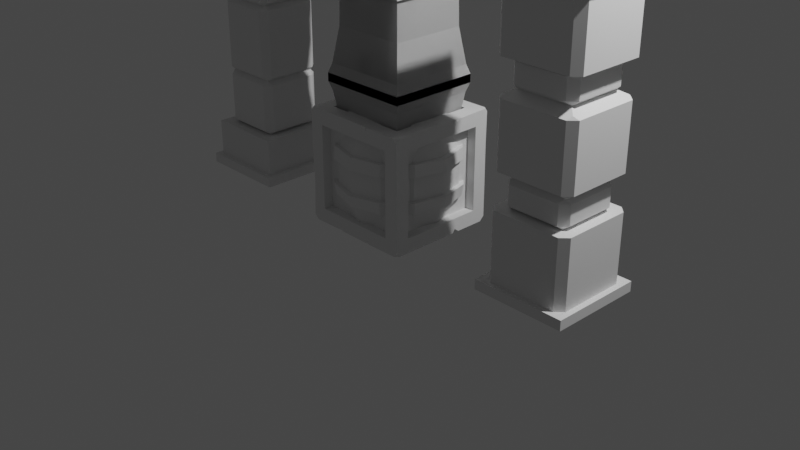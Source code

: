 # Source: modular-dungeon.blend  (saved by Blender 3.3.6; exported with 4.5.12 LTS)
import bpy
from mathutils import Matrix  # noqa: F401  (used for matrix-valued properties, if any)

bpy.ops.wm.read_factory_settings(use_empty=True)
scene = bpy.context.scene
scene.name = 'Scene'

# ---- collections
col_collection = bpy.data.collections.new('Collection'); scene.collection.children.link(col_collection)

# ---- world
world_world = bpy.data.worlds.new('World'); scene.world = world_world
world_world.use_nodes = True; world_world.node_tree.nodes.clear()
_N = world_world.node_tree.nodes; _L = world_world.node_tree.links
n0 = _N.new('ShaderNodeOutputWorld'); n0.name = 'World Output'; n0.location = (300, 300)
n1 = _N.new('ShaderNodeBackground'); n1.name = 'Background'; n1.location = (10, 300)
n1.inputs[0].default_value = (0.05088, 0.05088, 0.05088, 1.0)
_L.new(n1.outputs[0], n0.inputs[0])
n0.is_active_output = True
world_world.color = (0.05088, 0.05088, 0.05088)
world_world.use_sun_shadow = False
world_world.sun_shadow_jitter_overblur = 0.0

# ---- cameras
cam_camera = bpy.data.cameras.new('Camera')
cam_camera.clip_end = 100.0
cam_camera.ortho_scale = 7.314

# ---- lights
light_light = bpy.data.lights.new('Light', 'POINT')
light_light.transmission_factor = 0.0
light_light.energy = 1000.0
light_light.shadow_soft_size = 0.1
light_light.shadow_maximum_resolution = 0.006
light_light.use_absolute_resolution = True

# ---- meshes
me_cylinder = bpy.data.meshes.new('Cylinder')
me_cylinder.from_pydata([(-0.001503, 0.5008, 0.6), (0.2485, 0.4338, -0.6), (0.4315, 0.2508, -0.6), (0.4985, 0.0008309, -0.6), (0.4985, 0.0008309, 0.6), (0.4315, -0.2492, -0.6), (0.2453, -0.4376, -0.5941), (-0.001503, -0.4992, -0.6), (-0.001503, -0.4992, 0.6), (-0.2511, -0.4299, 0.6045), (-0.4345, -0.2492, 0.6), (-0.5044, 0.001542, -0.5937), (-0.4345, 0.2508, -0.6), (-0.4345, 0.2508, 0.6), (-0.001503, -0.5909, 0.2586), (-0.2973, -0.5116, -0.2586), (-0.5139, 0.2967, 0.2586), (-0.3058, 0.528, -0.1299), (-0.5139, 0.2967, -0.2586), (-0.001503, 0.6095, -0.1299), (0.3028, 0.528, -0.1299), (0.6072, 0.0008309, -0.1299), (0.5109, -0.295, -0.2586), (0.5256, -0.3035, -0.1299), (0.2943, -0.5116, 0.2586), (-0.3058, -0.5263, 0.1299), (-0.2973, -0.5116, 0.2586), (-0.5286, -0.3035, -0.1299), (-0.5932, 0.0008309, -0.2586), (0.3028, -0.5263, -0.1299), (0.3028, -0.5263, 0.1299), (0.6072, 0.0008309, 0.1299), (0.5902, 0.0008309, 0.2586), (0.5109, 0.2967, 0.2586), (0.5256, 0.3052, 0.1299), (0.5256, -0.3035, 0.1299), (0.5902, 0.0008309, -0.2586), (0.2943, -0.5116, -0.2586), (-0.001503, -0.6079, 0.1299), (-0.5139, -0.295, 0.2586), (-0.6102, 0.0008309, 0.1299), (-0.5286, -0.3035, 0.1299), (-0.5286, 0.3052, -0.1299), (0.2943, 0.5132, 0.2586), (0.5109, 0.2967, -0.2586), (0.5256, 0.3052, -0.1299), (0.5109, -0.295, 0.2586), (-0.001503, -0.6079, -0.1299), (-0.5932, 0.0008309, 0.2586), (-0.3058, 0.528, 0.1299), (-0.2973, 0.5132, 0.2586), (-0.001503, 0.5925, -0.2586), (-0.001503, 0.6095, 0.1299), (-0.001502, 0.5925, 0.2586), (-0.001502, -0.5909, -0.2586), (-0.5139, -0.295, -0.2586), (-0.6102, 0.0008309, -0.1299), (-0.5286, 0.3052, 0.1299), (0.3028, 0.528, 0.1299), (0.2943, 0.5132, -0.2586), (-0.3058, -0.5263, -0.1299), (-0.2973, 0.5132, -0.2586), (0.6558, 0.0008309, 0.1299), (0.5626, 0.3322, 0.1416), (0.5678, -0.3278, 0.1299), (0.6375, 0.0008309, -0.2586), (0.6558, 0.0008309, -0.1299), (0.5678, -0.3278, -0.1299), (0.3272, -0.5684, -0.1299), (-0.001502, -0.6381, -0.2586), (0.318, -0.5525, -0.2586), (-0.001503, -0.6565, 0.1299), (-0.001462, -0.6371, 0.2599), (-0.321, -0.5525, 0.2586), (-0.5542, -0.3257, 0.252), (-0.655, 0.004865, 0.1348), (-0.5708, -0.3278, 0.1299), (-0.5549, -0.3187, -0.2586), (-0.5708, -0.3278, -0.1299), (-0.6588, 0.0008309, -0.1299), (-0.5708, 0.3295, -0.1299), (-0.5708, 0.3295, 0.1299), (-0.5549, 0.3203, 0.2586), (-0.5549, 0.3203, -0.2586), (0.3272, 0.5701, 0.1299), (0.318, 0.5542, 0.2586), (0.5519, 0.3203, -0.2586), (0.318, 0.5542, -0.2586), (0.5652, 0.3362, -0.1332), (0.6385, -0.009758, 0.247), (0.5509, -0.3201, -0.2465), (0.5519, -0.3187, 0.2586), (0.3285, -0.5468, 0.2536), (0.3272, -0.5684, 0.1299), (-0.3302, -0.5684, 0.1299), (-0.006183, -0.6589, -0.1386), (-0.3302, -0.5684, -0.1299), (-0.3222, -0.5491, -0.248), (-0.6399, 0.002492, -0.2533), (-0.6405, 0.0008309, 0.2586), (-0.3288, 0.5719, 0.1249), (-0.321, 0.5542, 0.2586), (-0.3302, 0.5701, -0.1299), (-0.3288, 0.5505, -0.2655), (0.3272, 0.5701, -0.1299), (0.5519, 0.3203, 0.2586), (0.003207, 0.6372, -0.2534), (-0.001502, 0.6582, -0.1299), (0.003333, 0.6527, 0.1367), (-0.001502, 0.6398, 0.2586), (-0.212, 0.3653, -0.6), (0.363, -0.2096, 0.6), (-0.001503, -0.4201, -0.6), (-0.212, -0.3637, 0.6), (-0.4224, 0.0008309, -0.6), (-0.2515, 0.4338, -0.6), (-0.2503, 0.4317, 0.6045), (0.2445, 0.4402, 0.5925), (0.4315, -0.2492, 0.6), (-0.4345, -0.2492, -0.6), (-0.001503, 0.4217, 0.6), (0.4194, 0.0008309, -0.6), (0.4194, 0.0008309, 0.6), (0.199, -0.3677, -0.591), (-0.366, -0.2096, 0.6), (-0.366, 0.2113, 0.6), (-0.2108, 0.3632, 0.6045), (0.2089, 0.3653, -0.6), (0.2089, 0.3653, 0.6), (0.3544, 0.2118, -0.599), (0.3672, -0.2156, -0.6019), (-0.001503, -0.4201, 0.6), (-0.366, -0.2096, -0.6), (-0.3665, 0.2084, -0.6033), (-0.212, 0.3653, -0.5372), (-0.001503, 0.4217, -0.5372), (-0.001503, 0.4217, 0.5372), (-0.212, 0.3653, 0.5372), (0.2089, 0.3653, -0.5372), (0.2089, 0.3653, 0.5372), (0.363, 0.2113, -0.5372), (0.363, 0.2113, 0.5372), (0.4194, 0.0008309, -0.5372), (0.4194, 0.0008309, 0.5372), (0.363, -0.2096, -0.5372), (0.363, -0.2096, 0.5372), (0.2089, -0.3637, -0.5372), (0.2089, -0.3637, 0.5372), (-0.001503, -0.4201, -0.5372), (-0.001503, -0.4201, 0.5372), (-0.212, -0.3637, -0.5372), (-0.212, -0.3637, 0.5372), (-0.366, -0.2096, -0.5372), (-0.366, -0.2096, 0.5372), (-0.4224, 0.0008309, -0.5372), (-0.4224, 0.0008309, 0.5372), (-0.366, 0.2113, -0.5372), (-0.366, 0.2113, 0.5372), (0.2741, -0.4294, 0.5837), (0.2118, -0.4463, 0.5906), (0.2552, -0.4451, 0.5519), (0.1721, -0.3776, 0.5909), (0.2344, -0.3608, 0.584), (0.2094, -0.3649, 0.5509), (-0.4796, -0.06673, 0.6), (-0.4892, 0.01147, 0.6), (-0.5091, -0.009843, 0.5459), (-0.4156, 0.02465, 0.6), (-0.4077, -0.05385, 0.6), (-0.4224, 0.0008309, 0.5436), (0.3682, 0.1918, 0.6), (0.3481, 0.2262, 0.6), (0.363, 0.2113, 0.5539), (0.4249, 0.2623, 0.5941), (0.4446, 0.2277, 0.5946), (0.444, 0.2502, 0.5487), (-0.267, -0.4089, -0.6052), (-0.2148, -0.4389, -0.6052), (-0.2486, -0.4374, -0.5769), (-0.1824, -0.3716, -0.6), (-0.2345, -0.3412, -0.6), (-0.212, -0.3637, -0.57), (0.04882, 0.4873, -0.5953), (-0.02993, 0.4897, -0.6), (-0.001503, 0.5139, -0.5512), (-0.0314, 0.4121, -0.5985), (0.04734, 0.4098, -0.5939), (-0.001753, 0.422, -0.5476)], [], [(53, 0, 117, 43), (19, 52, 58, 20), (20, 58, 34, 45), (45, 34, 31, 21), (21, 31, 35, 23), (23, 35, 30, 29), (29, 30, 38, 47), (47, 38, 25, 60), (60, 25, 41, 27), (27, 41, 40, 56), (56, 40, 57, 42), (50, 116, 0, 53), (17, 49, 52, 19), (16, 13, 116, 50), (11, 28, 18, 12), (39, 10, 164, 166, 48), (119, 55, 28, 11), (167, 125, 13, 165), (179, 112, 7, 177), (26, 9, 10, 39), (176, 178, 15, 55, 119), (14, 8, 9, 26), (6, 37, 54, 7), (46, 118, 158, 160, 24), (5, 22, 37, 6), (111, 162, 158, 118), (3, 36, 22, 5), (32, 4, 118, 46), (2, 44, 36, 3), (1, 59, 44, 2), (33, 175, 174, 4, 32), (185, 110, 115, 183), (12, 18, 61, 115), (42, 57, 49, 17), (182, 184, 51, 59, 1), (37, 22, 90, 70), (55, 15, 97, 77), (53, 43, 85, 109), (16, 50, 101, 82), (61, 18, 83, 103), (47, 60, 96, 95), (59, 51, 106, 87), (33, 32, 89, 105), (29, 47, 95, 68), (25, 38, 71, 94), (19, 20, 104, 107), (20, 45, 88, 104), (56, 42, 80, 79), (14, 26, 73, 72), (42, 17, 102, 80), (15, 54, 69, 97), (24, 14, 72, 92), (34, 58, 84, 63), (40, 41, 76, 75), (41, 25, 94, 76), (38, 30, 93, 71), (43, 33, 105, 85), (26, 39, 74, 73), (49, 57, 81, 100), (80, 102, 103, 83), (82, 101, 100, 81), (79, 80, 83, 98), (99, 82, 81, 75), (78, 79, 98, 77), (74, 99, 75, 76), (96, 78, 77, 97), (73, 74, 76, 94), (95, 96, 97, 69), (72, 73, 94, 71), (68, 95, 69, 70), (92, 72, 71, 93), (67, 68, 70, 90), (91, 92, 93, 64), (66, 67, 90, 65), (89, 91, 64, 62), (88, 66, 65, 86), (105, 89, 62, 63), (104, 88, 86, 87), (85, 105, 63, 84), (107, 104, 87, 106), (109, 85, 84, 108), (102, 107, 106, 103), (101, 109, 108, 100), (44, 59, 87, 86), (58, 52, 108, 84), (31, 34, 63, 62), (60, 27, 78, 96), (30, 35, 64, 93), (36, 44, 86, 65), (18, 28, 98, 83), (17, 19, 107, 102), (35, 31, 62, 64), (21, 23, 67, 66), (45, 21, 66, 88), (57, 40, 75, 81), (51, 61, 103, 106), (28, 55, 77, 98), (32, 46, 91, 89), (27, 56, 79, 78), (50, 53, 109, 101), (23, 29, 68, 67), (48, 16, 82, 99), (22, 36, 65, 90), (39, 48, 99, 74), (52, 49, 100, 108), (54, 37, 70, 69), (46, 24, 92, 91), (187, 186, 127, 138, 135), (126, 120, 0, 116), (115, 61, 51, 184, 183), (120, 128, 117, 0), (129, 127, 1, 2), (172, 171, 128, 139, 141), (121, 129, 2, 3), (122, 170, 172, 141, 143), (130, 121, 3, 5), (122, 111, 118, 4), (123, 130, 5, 6), (163, 162, 111, 145, 147), (112, 123, 6, 7), (24, 160, 159, 8, 14), (112, 179, 181, 150, 148), (131, 113, 9, 8), (7, 54, 15, 178, 177), (113, 124, 10, 9), (114, 132, 119, 11), (48, 166, 165, 13, 16), (133, 114, 11, 12), (169, 168, 124, 153, 155), (110, 133, 12, 115), (125, 126, 116, 13), (129, 121, 142, 140), (136, 137, 157, 155, 153, 151, 149, 147, 145, 143, 141, 139), (134, 135, 138, 140, 142, 144, 146, 148, 150, 152, 154, 156), (181, 180, 132, 152, 150), (128, 171, 173, 117), (133, 110, 134, 156), (113, 131, 149, 151), (121, 130, 144, 142), (126, 125, 157, 137), (120, 126, 137, 136), (111, 122, 143, 145), (110, 185, 187, 135, 134), (124, 113, 151, 153), (130, 123, 146, 144), (128, 120, 136, 139), (132, 114, 154, 152), (131, 161, 163, 147, 149), (127, 129, 140, 138), (125, 167, 169, 155, 157), (123, 112, 148, 146), (43, 117, 173, 175, 33), (114, 133, 156, 154), (161, 159, 160, 163), (163, 160, 158, 162), (161, 131, 8, 159), (167, 165, 166, 169), (169, 166, 164, 168), (124, 168, 164, 10), (170, 174, 175, 172), (172, 175, 173, 171), (170, 122, 4, 174), (176, 180, 181, 178), (178, 181, 179, 177), (132, 180, 176, 119), (182, 186, 187, 184), (184, 187, 185, 183), (127, 186, 182, 1)])
_uv = me_cylinder.uv_layers.new(name='UVMap')
_uv.uv.foreach_set('vector', [0.9167, 0.8594, 0.9167, 1.0, 0.8333, 1.0, 0.8333, 0.8594, 0.9167, 0.6946, 0.9167, 0.8054, 0.8333, 0.8054, 0.8333, 0.6946, 0.8333, 0.6946, 0.8333, 0.8054, 0.75, 0.8054, 0.75, 0.6946, 0.75, 0.6946, 0.75, 0.8054, 0.6667, 0.8054, 0.6667, 0.6946, 0.6667, 0.6946, 0.6667, 0.8054, 0.5833, 0.8054, 0.5833, 0.6946, 0.5833, 0.6946, 0.5833, 0.8054, 0.5, 0.8054, 0.5, 0.6946, 0.5, 0.6946, 0.5, 0.8054, 0.4167, 0.8054, 0.4167, 0.6946, 0.4167, 0.6946, 0.4167, 0.8054, 0.3333, 0.8054, 0.3333, 0.6946, 0.3333, 0.6946, 0.3333, 0.8054, 0.25, 0.8054, 0.25, 0.6946, 0.25, 0.6946, 0.25, 0.8054, 0.1667, 0.8054, 0.1667, 0.6946, 0.1667, 0.6946, 0.1667, 0.8054, 0.08333, 0.8054, 0.08333, 0.6946, 1.0, 0.8594, 1.0, 1.0, 0.9167, 1.0, 0.9167, 0.8594, 1.0, 0.6946, 1.0, 0.8054, 0.9167, 0.8054, 0.9167, 0.6946, 0.08333, 0.8594, 0.08333, 1.0, 7.451e-08, 1.0, 7.451e-08, 0.8594, 0.1667, 0.5, 0.1667, 0.6406, 0.08333, 0.6406, 0.08333, 0.5, 0.25, 0.8594, 0.25, 1.0, 0.1859, 1.0, 0.1667, 0.9777, 0.1667, 0.8594, 0.25, 0.5, 0.25, 0.6406, 0.1667, 0.6406, 0.1667, 0.5, 0.09619, 0.3722, 0.149, 0.425, 0.13, 0.4578, 0.06212, 0.39, 0.5854, 0.1386, 0.649, 0.07504, 0.63, 0.04215, 0.5528, 0.1194, 0.3333, 0.8594, 0.3333, 1.0, 0.25, 1.0, 0.25, 0.8594, 0.3233, 0.5, 0.3333, 0.5117, 0.3333, 0.6406, 0.25, 0.6406, 0.25, 0.5, 0.4167, 0.8594, 0.4167, 1.0, 0.3333, 1.0, 0.3333, 0.8594, 0.5, 0.5, 0.5, 0.6406, 0.4167, 0.6406, 0.4167, 0.5, 0.5833, 0.8594, 0.5833, 1.0, 0.5127, 1.0, 0.5, 0.9843, 0.5, 0.8594, 0.5833, 0.5, 0.5833, 0.6406, 0.5, 0.6406, 0.5, 0.5, 0.351, 0.07504, 0.2682, 0.05285, 0.2682, 0.01489, 0.37, 0.04215, 0.6667, 0.5, 0.6667, 0.6406, 0.5833, 0.6406, 0.5833, 0.5, 0.6667, 0.8594, 0.6667, 1.0, 0.5833, 1.0, 0.5833, 0.8594, 0.75, 0.5, 0.75, 0.6406, 0.6667, 0.6406, 0.6667, 0.5, 0.8333, 0.5, 0.8333, 0.6406, 0.75, 0.6406, 0.75, 0.5, 0.75, 0.8594, 0.75, 0.9919, 0.7433, 1.0, 0.6667, 1.0, 0.6667, 0.8594, 0.837, 0.4281, 0.75, 0.452, 0.75, 0.49, 0.8555, 0.46, 0.08333, 0.5, 0.08333, 0.6406, 7.451e-08, 0.6406, 7.451e-08, 0.5, 0.08333, 0.6946, 0.08333, 0.8054, 7.451e-08, 0.8054, 7.451e-08, 0.6946, 0.8999, 0.5, 0.9167, 0.5201, 0.9167, 0.6406, 0.8333, 0.6406, 0.8333, 0.5, 0.5, 0.6406, 0.5833, 0.6406, 0.5833, 0.6406, 0.5, 0.6406, 0.25, 0.6406, 0.3333, 0.6406, 0.3333, 0.6406, 0.25, 0.6406, 0.9167, 0.8594, 0.8333, 0.8594, 0.8333, 0.8594, 0.9167, 0.8594, 0.08333, 0.8594, 7.451e-08, 0.8594, 7.451e-08, 0.8594, 0.08333, 0.8594, 7.451e-08, 0.6406, 0.08333, 0.6406, 0.08333, 0.6406, 7.451e-08, 0.6406, 0.4167, 0.6946, 0.3333, 0.6946, 0.3333, 0.6946, 0.4167, 0.6946, 0.8333, 0.6406, 0.9167, 0.6406, 0.9167, 0.6406, 0.8333, 0.6406, 0.75, 0.8594, 0.6667, 0.8594, 0.6667, 0.8594, 0.75, 0.8594, 0.5, 0.6946, 0.4167, 0.6946, 0.4167, 0.6946, 0.5, 0.6946, 0.3333, 0.8054, 0.4167, 0.8054, 0.4167, 0.8054, 0.3333, 0.8054, 0.9167, 0.6946, 0.8333, 0.6946, 0.8333, 0.6946, 0.9167, 0.6946, 0.8333, 0.6946, 0.75, 0.6946, 0.75, 0.6946, 0.8333, 0.6946, 0.1667, 0.6946, 0.08333, 0.6946, 0.08333, 0.6946, 0.1667, 0.6946, 0.4167, 0.8594, 0.3333, 0.8594, 0.3333, 0.8594, 0.4167, 0.8594, 0.08333, 0.6946, 7.451e-08, 0.6946, 7.451e-08, 0.6946, 0.08333, 0.6946, 0.3333, 0.6406, 0.4167, 0.6406, 0.4167, 0.6406, 0.3333, 0.6406, 0.5, 0.8594, 0.4167, 0.8594, 0.4167, 0.8594, 0.5, 0.8594, 0.75, 0.8054, 0.8333, 0.8054, 0.8333, 0.8054, 0.75, 0.8054, 0.1667, 0.8054, 0.25, 0.8054, 0.25, 0.8054, 0.1667, 0.8054, 0.25, 0.8054, 0.3333, 0.8054, 0.3333, 0.8054, 0.25, 0.8054, 0.4167, 0.8054, 0.5, 0.8054, 0.5, 0.8054, 0.4167, 0.8054, 0.8333, 0.8594, 0.75, 0.8594, 0.75, 0.8594, 0.8333, 0.8594, 0.3333, 0.8594, 0.25, 0.8594, 0.25, 0.8594, 0.3333, 0.8594, 7.451e-08, 0.8054, 0.08333, 0.8054, 0.08333, 0.8054, 7.451e-08, 0.8054, 0.08333, 0.6946, 7.451e-08, 0.6946, 7.451e-08, 0.6406, 0.08333, 0.6406, 0.08333, 0.8594, 7.451e-08, 0.8594, 7.451e-08, 0.8054, 0.08333, 0.8054, 0.1667, 0.6946, 0.08333, 0.6946, 0.08333, 0.6406, 0.1667, 0.6406, 0.1667, 0.8594, 0.08333, 0.8594, 0.08333, 0.8054, 0.1667, 0.8054, 0.25, 0.6946, 0.1667, 0.6946, 0.1667, 0.6406, 0.25, 0.6406, 0.25, 0.8594, 0.1667, 0.8594, 0.1667, 0.8054, 0.25, 0.8054, 0.3333, 0.6946, 0.25, 0.6946, 0.25, 0.6406, 0.3333, 0.6406, 0.3333, 0.8594, 0.25, 0.8594, 0.25, 0.8054, 0.3333, 0.8054, 0.4167, 0.6946, 0.3333, 0.6946, 0.3333, 0.6406, 0.4167, 0.6406, 0.4167, 0.8594, 0.3333, 0.8594, 0.3333, 0.8054, 0.4167, 0.8054, 0.5, 0.6946, 0.4167, 0.6946, 0.4167, 0.6406, 0.5, 0.6406, 0.5, 0.8594, 0.4167, 0.8594, 0.4167, 0.8054, 0.5, 0.8054, 0.5833, 0.6946, 0.5, 0.6946, 0.5, 0.6406, 0.5833, 0.6406, 0.5833, 0.8594, 0.5, 0.8594, 0.5, 0.8054, 0.5833, 0.8054, 0.6667, 0.6946, 0.5833, 0.6946, 0.5833, 0.6406, 0.6667, 0.6406, 0.6667, 0.8594, 0.5833, 0.8594, 0.5833, 0.8054, 0.6667, 0.8054, 0.75, 0.6946, 0.6667, 0.6946, 0.6667, 0.6406, 0.75, 0.6406, 0.75, 0.8594, 0.6667, 0.8594, 0.6667, 0.8054, 0.75, 0.8054, 0.8333, 0.6946, 0.75, 0.6946, 0.75, 0.6406, 0.8333, 0.6406, 0.8333, 0.8594, 0.75, 0.8594, 0.75, 0.8054, 0.8333, 0.8054, 0.9167, 0.6946, 0.8333, 0.6946, 0.8333, 0.6406, 0.9167, 0.6406, 0.9167, 0.8594, 0.8333, 0.8594, 0.8333, 0.8054, 0.9167, 0.8054, 1.0, 0.6946, 0.9167, 0.6946, 0.9167, 0.6406, 1.0, 0.6406, 1.0, 0.8594, 0.9167, 0.8594, 0.9167, 0.8054, 1.0, 0.8054, 0.75, 0.6406, 0.8333, 0.6406, 0.8333, 0.6406, 0.75, 0.6406, 0.8333, 0.8054, 0.9167, 0.8054, 0.9167, 0.8054, 0.8333, 0.8054, 0.6667, 0.8054, 0.75, 0.8054, 0.75, 0.8054, 0.6667, 0.8054, 0.3333, 0.6946, 0.25, 0.6946, 0.25, 0.6946, 0.3333, 0.6946, 0.5, 0.8054, 0.5833, 0.8054, 0.5833, 0.8054, 0.5, 0.8054, 0.6667, 0.6406, 0.75, 0.6406, 0.75, 0.6406, 0.6667, 0.6406, 0.08333, 0.6406, 0.1667, 0.6406, 0.1667, 0.6406, 0.08333, 0.6406, 1.0, 0.6946, 0.9167, 0.6946, 0.9167, 0.6946, 1.0, 0.6946, 0.5833, 0.8054, 0.6667, 0.8054, 0.6667, 0.8054, 0.5833, 0.8054, 0.6667, 0.6946, 0.5833, 0.6946, 0.5833, 0.6946, 0.6667, 0.6946, 0.75, 0.6946, 0.6667, 0.6946, 0.6667, 0.6946, 0.75, 0.6946, 0.08333, 0.8054, 0.1667, 0.8054, 0.1667, 0.8054, 0.08333, 0.8054, 0.9167, 0.6406, 1.0, 0.6406, 1.0, 0.6406, 0.9167, 0.6406, 0.1667, 0.6406, 0.25, 0.6406, 0.25, 0.6406, 0.1667, 0.6406, 0.6667, 0.8594, 0.5833, 0.8594, 0.5833, 0.8594, 0.6667, 0.8594, 0.25, 0.6946, 0.1667, 0.6946, 0.1667, 0.6946, 0.25, 0.6946, 1.0, 0.8594, 0.9167, 0.8594, 0.9167, 0.8594, 1.0, 0.8594, 0.5833, 0.6946, 0.5, 0.6946, 0.5, 0.6946, 0.5833, 0.6946, 0.1667, 0.8594, 0.08333, 0.8594, 0.08333, 0.8594, 0.1667, 0.8594, 0.5833, 0.6406, 0.6667, 0.6406, 0.6667, 0.6406, 0.5833, 0.6406, 0.25, 0.8594, 0.1667, 0.8594, 0.1667, 0.8594, 0.25, 0.8594, 0.9167, 0.8054, 1.0, 0.8054, 1.0, 0.8054, 0.9167, 0.8054, 0.4167, 0.6406, 0.5, 0.6406, 0.5, 0.6406, 0.4167, 0.6406, 0.5833, 0.8594, 0.5, 0.8594, 0.5, 0.8594, 0.5833, 0.8594, 0.851, 0.425, 0.8686, 0.4074, 0.925, 0.351, 0.925, 0.351, 0.851, 0.425, 0.25, 0.452, 0.351, 0.425, 0.37, 0.4578, 0.25, 0.49, 1.0, 0.5, 1.0, 0.6406, 0.9167, 0.6406, 0.9167, 0.5201, 0.9267, 0.4997, 0.351, 0.425, 0.425, 0.351, 0.4578, 0.37, 0.37, 0.4578, 0.952, 0.25, 0.925, 0.351, 0.9578, 0.37, 0.99, 0.25, 0.452, 0.25, 0.4494, 0.2598, 0.425, 0.351, 0.425, 0.351, 0.452, 0.25, 0.925, 0.149, 0.952, 0.25, 0.99, 0.25, 0.9578, 0.13, 0.425, 0.149, 0.4495, 0.2406, 0.452, 0.25, 0.452, 0.25, 0.425, 0.149, 0.851, 0.07504, 0.925, 0.149, 0.9578, 0.13, 0.87, 0.04215, 0.425, 0.149, 0.351, 0.07504, 0.37, 0.04215, 0.4578, 0.13, 0.75, 0.04797, 0.851, 0.07504, 0.87, 0.04215, 0.75, 0.01, 0.25, 0.04797, 0.2682, 0.05285, 0.351, 0.07504, 0.351, 0.07504, 0.25, 0.04797, 0.649, 0.07504, 0.75, 0.04797, 0.75, 0.01, 0.63, 0.04215, 0.5, 0.8594, 0.5, 0.9843, 0.4873, 1.0, 0.4167, 1.0, 0.4167, 0.8594, 0.649, 0.07504, 0.5854, 0.1386, 0.575, 0.149, 0.575, 0.149, 0.649, 0.07504, 0.149, 0.07504, 0.07504, 0.149, 0.04215, 0.13, 0.13, 0.04215, 0.4167, 0.5, 0.4167, 0.6406, 0.3333, 0.6406, 0.3333, 0.5117, 0.3434, 0.5, 0.07504, 0.149, 0.04797, 0.25, 0.01, 0.25, 0.04215, 0.13, 0.575, 0.351, 0.548, 0.25, 0.51, 0.25, 0.5422, 0.37, 0.1667, 0.8594, 0.1667, 0.9777, 0.1477, 1.0, 0.08333, 1.0, 0.08333, 0.8594, 0.649, 0.425, 0.575, 0.351, 0.5422, 0.37, 0.63, 0.4578, 0.07504, 0.351, 0.068, 0.3248, 0.04797, 0.25, 0.04797, 0.25, 0.07504, 0.351, 0.75, 0.452, 0.649, 0.425, 0.63, 0.4578, 0.75, 0.49, 0.149, 0.425, 0.25, 0.452, 0.25, 0.49, 0.13, 0.4578, 0.952, 0.25, 0.925, 0.149, 0.925, 0.149, 0.952, 0.25, 0.351, 0.425, 0.25, 0.452, 0.149, 0.425, 0.07504, 0.351, 0.04797, 0.25, 0.07504, 0.149, 0.149, 0.07504, 0.25, 0.04797, 0.351, 0.07504, 0.425, 0.149, 0.452, 0.25, 0.425, 0.351, 0.75, 0.452, 0.851, 0.425, 0.925, 0.351, 0.952, 0.25, 0.925, 0.149, 0.851, 0.07504, 0.75, 0.04797, 0.649, 0.07504, 0.575, 0.149, 0.548, 0.25, 0.575, 0.351, 0.649, 0.425, 0.575, 0.149, 0.5711, 0.1637, 0.548, 0.25, 0.548, 0.25, 0.575, 0.149, 0.425, 0.351, 0.4494, 0.2598, 0.4875, 0.2593, 0.4578, 0.37, 0.649, 0.425, 0.75, 0.452, 0.75, 0.452, 0.649, 0.425, 0.07504, 0.149, 0.149, 0.07504, 0.149, 0.07504, 0.07504, 0.149, 0.925, 0.149, 0.851, 0.07504, 0.851, 0.07504, 0.925, 0.149, 0.25, 0.452, 0.149, 0.425, 0.149, 0.425, 0.25, 0.452, 0.351, 0.425, 0.25, 0.452, 0.25, 0.452, 0.351, 0.425, 0.351, 0.07504, 0.425, 0.149, 0.425, 0.149, 0.351, 0.07504, 0.75, 0.452, 0.837, 0.4281, 0.851, 0.425, 0.851, 0.425, 0.75, 0.452, 0.04797, 0.25, 0.07504, 0.149, 0.07504, 0.149, 0.04797, 0.25, 0.851, 0.07504, 0.75, 0.04797, 0.75, 0.04797, 0.851, 0.07504, 0.425, 0.351, 0.351, 0.425, 0.351, 0.425, 0.425, 0.351, 0.548, 0.25, 0.575, 0.351, 0.575, 0.351, 0.548, 0.25, 0.149, 0.07504, 0.2316, 0.05289, 0.25, 0.04797, 0.25, 0.04797, 0.149, 0.07504, 0.925, 0.351, 0.952, 0.25, 0.952, 0.25, 0.925, 0.351, 0.149, 0.425, 0.09619, 0.3722, 0.07504, 0.351, 0.07504, 0.351, 0.149, 0.425, 0.75, 0.04797, 0.649, 0.07504, 0.649, 0.07504, 0.75, 0.04797, 0.8333, 0.8594, 0.8333, 1.0, 0.7564, 1.0, 0.75, 0.9919, 0.75, 0.8594, 0.575, 0.351, 0.649, 0.425, 0.649, 0.425, 0.575, 0.351, 0.2316, 0.05289, 0.2316, 0.01492, 0.25, 0.008965, 0.25, 0.04797, 0.25, 0.04797, 0.25, 0.008965, 0.2682, 0.01489, 0.2682, 0.05285, 0.2316, 0.05289, 0.149, 0.07504, 0.13, 0.04215, 0.2316, 0.01492, 0.09619, 0.3722, 0.06212, 0.39, 0.04286, 0.3716, 0.07137, 0.3531, 0.07137, 0.3531, 0.04286, 0.3716, 0.03472, 0.3423, 0.068, 0.3248, 0.04797, 0.25, 0.068, 0.3248, 0.03472, 0.3423, 0.01, 0.25, 0.4495, 0.2406, 0.4874, 0.2404, 0.4928, 0.2505, 0.4532, 0.2512, 0.4532, 0.2512, 0.4928, 0.2505, 0.4875, 0.2593, 0.4494, 0.2598, 0.4495, 0.2406, 0.425, 0.149, 0.4578, 0.13, 0.4874, 0.2404, 0.5383, 0.1444, 0.5711, 0.1637, 0.5731, 0.1498, 0.5422, 0.13, 0.5422, 0.13, 0.5731, 0.1498, 0.5854, 0.1386, 0.5528, 0.1194, 0.548, 0.25, 0.5711, 0.1637, 0.5383, 0.1444, 0.51, 0.25, 0.8877, 0.4402, 0.8686, 0.4074, 0.8498, 0.4335, 0.87, 0.4578, 0.87, 0.4578, 0.8498, 0.4335, 0.837, 0.4281, 0.8555, 0.46, 0.925, 0.351, 0.8686, 0.4074, 0.8877, 0.4402, 0.9578, 0.37])
me_cylinder.update()
me_cube_001 = bpy.data.meshes.new('Cube.001')
me_cube_001.from_pydata([(-0.6, -0.4471, -0.4471), (-0.6, -0.4471, 0.4471), (-0.6, 0.4471, 0.4471), (-0.6, 0.4471, -0.4471), (-0.4471, 0.6, -0.4471), (-0.4471, 0.6, 0.4471), (0.4471, 0.6, 0.4471), (0.4471, 0.6, -0.4471), (0.6, 0.4471, -0.4471), (0.6, 0.4471, 0.4471), (0.6, -0.4471, 0.4471), (0.6, -0.4471, -0.4471), (0.4471, -0.6, -0.4471), (0.4471, -0.6, 0.4471), (-0.4471, -0.6, 0.4471), (-0.4471, -0.6, -0.4471), (-0.4471, 0.4471, -0.6), (0.4471, 0.4471, -0.6), (0.4471, -0.4471, -0.6), (-0.4471, -0.4471, -0.6), (0.4471, 0.4471, 0.6), (-0.4471, 0.4471, 0.6), (-0.4471, -0.4471, 0.6), (0.4471, -0.4471, 0.6), (-0.4975, -0.4471, -0.4471), (-0.4975, -0.4471, 0.4471), (-0.4975, 0.4471, 0.4471), (-0.4975, 0.4471, -0.4471), (-0.4471, 0.4975, -0.4471), (-0.4471, 0.4975, 0.4471), (0.4471, 0.4975, 0.4471), (0.4471, 0.4975, -0.4471), (0.4975, 0.4471, -0.4471), (0.4975, 0.4471, 0.4471), (0.4975, -0.4471, 0.4471), (0.4975, -0.4471, -0.4471), (0.4471, -0.4975, -0.4471), (0.4471, -0.4975, 0.4471), (-0.4471, -0.4975, 0.4471), (-0.4471, -0.4975, -0.4471), (-0.4471, 0.4471, -0.4975), (0.4471, 0.4471, -0.4975), (0.4471, -0.4471, -0.4975), (-0.4471, -0.4471, -0.4975), (0.4471, 0.4471, 0.4975), (-0.4471, 0.4471, 0.4975), (-0.4471, -0.4471, 0.4975), (0.4471, -0.4471, 0.4975), (0.2, 0.5997, -0.5912), (-0.2, 0.6, -0.6), (0.1958, 0.6023, 0.5953), (-0.1943, -0.5976, 0.6083), (0.149, 0.6, -0.4471), (-0.1451, 0.6, -0.4579), (-0.149, 0.6, 0.4471), (0.149, 0.6, 0.4471), (-0.149, -0.6, -0.4471), (0.149, -0.6, -0.4471), (0.149, -0.6, 0.4471), (-0.149, -0.6, 0.4471), (0.149, 0.4471, -0.6), (-0.149, 0.4471, -0.6), (-0.149, -0.4471, -0.6), (0.149, -0.4471, -0.6), (-0.149, 0.4471, 0.6), (0.149, 0.4471, 0.6), (0.149, -0.4471, 0.6), (0.149, 0.4471, -0.4975), (-0.149, 0.4471, -0.4975), (-0.149, -0.4471, -0.4975), (0.149, -0.4471, -0.4975), (-0.149, 0.4471, 0.4975), (0.149, 0.4471, 0.4975), (0.149, -0.4471, 0.4975), (-0.149, -0.4471, 0.4975), (-0.5996, -0.1971, -0.5911), (-0.599, 0.1769, 0.6), (0.6, -0.2, -0.6), (0.5919, -0.1968, 0.6001), (-0.6, 0.149, -0.4471), (-0.6, -0.149, -0.4471), (-0.5986, -0.1577, 0.4558), (-0.6, 0.149, 0.4471), (0.6, -0.149, -0.4471), (0.6, 0.149, -0.4471), (0.6, 0.149, 0.4471), (0.6, -0.149, 0.4471), (-0.4471, 0.149, -0.6), (-0.4471, -0.149, -0.6), (0.4471, -0.149, -0.6), (0.4471, 0.149, -0.6), (0.4471, 0.149, 0.6), (0.4471, -0.149, 0.6), (-0.4471, -0.149, 0.6), (-0.4471, 0.149, 0.6), (0.1197, 0.4975, -0.4471), (0.1784, 0.4975, -0.4471), (0.149, 0.5268, -0.4471), (0.149, 0.481, -0.4471), (-0.1784, 0.4975, -0.4471), (-0.1197, 0.4975, -0.4471), (-0.149, 0.5268, -0.4471), (-0.149, 0.481, -0.4471), (-0.1197, 0.4975, 0.4471), (-0.1784, 0.4975, 0.4471), (-0.149, 0.5268, 0.4471), (-0.149, 0.481, 0.4471), (0.1784, 0.4975, 0.4471), (0.1197, 0.4975, 0.4471), (0.149, 0.5268, 0.4471), (0.149, 0.481, 0.4471), (-0.1197, -0.4975, -0.4471), (-0.1784, -0.4975, -0.4471), (-0.149, -0.5268, -0.4471), (-0.149, -0.481, -0.4471), (0.1784, -0.4975, -0.4471), (0.1197, -0.4975, -0.4471), (0.149, -0.5268, -0.4471), (0.149, -0.481, -0.4471), (0.1197, -0.4975, 0.4471), (0.1784, -0.4975, 0.4471), (0.149, -0.5268, 0.4471), (0.149, -0.481, 0.4471), (-0.1784, -0.4975, 0.4471), (-0.1197, -0.4975, 0.4471), (-0.149, -0.5268, 0.4471), (-0.149, -0.481, 0.4471), (-0.4975, 0.1197, -0.4471), (-0.4975, 0.1784, -0.4471), (-0.5268, 0.149, -0.4471), (-0.4811, 0.149, -0.4471), (-0.4975, -0.1784, -0.4471), (-0.4975, -0.1197, -0.4471), (-0.5268, -0.149, -0.4471), (-0.4811, -0.149, -0.4471), (-0.4975, -0.1197, 0.4471), (-0.4975, -0.1784, 0.4471), (-0.5268, -0.149, 0.4471), (-0.4811, -0.149, 0.4471), (-0.4975, 0.1784, 0.4471), (-0.4975, 0.1197, 0.4471), (-0.5268, 0.149, 0.4471), (-0.4811, 0.149, 0.4471), (0.4975, -0.1197, -0.4471), (0.4975, -0.1784, -0.4471), (0.5268, -0.149, -0.4471), (0.4811, -0.149, -0.4471), (0.4975, 0.1784, -0.4471), (0.4975, 0.1197, -0.4471), (0.5268, 0.149, -0.4471), (0.4811, 0.149, -0.4471), (0.4975, 0.1197, 0.4471), (0.4975, 0.1784, 0.4471), (0.5268, 0.149, 0.4471), (0.4811, 0.149, 0.4471), (0.4975, -0.1784, 0.4471), (0.4975, -0.1197, 0.4471), (0.5268, -0.149, 0.4471), (0.4811, -0.149, 0.4471), (-0.4471, 0.1784, -0.4975), (-0.4471, 0.1197, -0.4975), (-0.4471, 0.149, -0.5268), (-0.4471, 0.149, -0.4811), (-0.4471, -0.1197, -0.4975), (-0.4471, -0.1784, -0.4975), (-0.4471, -0.149, -0.5268), (-0.4471, -0.149, -0.4811), (0.4471, -0.1784, -0.4975), (0.4471, -0.1197, -0.4975), (0.4471, -0.149, -0.5268), (0.4471, -0.149, -0.4811), (0.4471, 0.1197, -0.4975), (0.4471, 0.1784, -0.4975), (0.4471, 0.149, -0.5268), (0.4471, 0.149, -0.4811), (0.4471, 0.1784, 0.4975), (0.4471, 0.1197, 0.4975), (0.4471, 0.149, 0.5268), (0.4471, 0.149, 0.4811), (0.4471, -0.1197, 0.4975), (0.4471, -0.1784, 0.4975), (0.4471, -0.149, 0.5268), (0.4471, -0.149, 0.4811), (-0.4471, -0.1784, 0.4975), (-0.4471, -0.1197, 0.4975), (-0.4471, -0.149, 0.5268), (-0.4471, -0.149, 0.4811), (-0.4471, 0.1197, 0.4975), (-0.4471, 0.1784, 0.4975), (-0.4471, 0.149, 0.5268), (-0.4471, 0.149, 0.4811), (0.143, 0.1192, 0.4975), (0.143, 0.1779, 0.4975), (0.143, 0.1485, 0.4811), (0.149, -0.1784, 0.4975), (0.149, -0.1197, 0.4975), (0.149, -0.149, 0.4811), (-0.1489, 0.171, 0.4975), (-0.1489, 0.1123, 0.4975), (-0.1489, 0.1417, 0.4811), (-0.1436, -0.1132, 0.4976), (-0.1436, -0.1719, 0.4976), (-0.1436, -0.1425, 0.4812), (-0.149, 0.1197, -0.4975), (-0.149, 0.1784, -0.4975), (-0.149, 0.149, -0.4811), (-0.1311, -0.1886, -0.4938), (-0.1311, -0.1299, -0.4938), (-0.1311, -0.1593, -0.4774), (0.1471, 0.1768, -0.4975), (0.1471, 0.1181, -0.4975), (0.1471, 0.1475, -0.4811), (0.149, -0.1197, -0.4975), (0.149, -0.1784, -0.4975), (0.149, -0.149, -0.4811), (-0.5975, -0.5883, -0.212), (-0.6047, -0.5998, 0.2), (-0.5893, 0.5979, 0.2), (-0.6, 0.6, -0.2), (0.5971, 0.5988, 0.2058), (0.5972, 0.6021, -0.1896), (0.6048, -0.6002, 0.2), (0.6, -0.6, -0.2), (-0.6, -0.4471, -0.149), (-0.5997, -0.4558, 0.1432), (-0.6, 0.4471, 0.149), (-0.6, 0.4471, -0.149), (-0.4471, 0.6, 0.149), (-0.4471, 0.6, -0.149), (0.4471, 0.6, 0.149), (0.4471, 0.6, -0.149), (0.6, 0.4471, 0.149), (0.6, 0.4471, -0.149), (0.6, -0.4471, 0.149), (0.6, -0.4471, -0.149), (0.4471, -0.6, 0.149), (0.4471, -0.6, -0.149), (-0.4471, -0.6, -0.149), (-0.4471, -0.6, 0.149), (-0.4975, -0.4471, -0.149), (-0.4975, -0.4471, 0.149), (-0.4975, 0.4471, 0.149), (-0.4975, 0.4471, -0.149), (-0.4471, 0.4975, 0.149), (-0.4471, 0.4975, -0.149), (0.4471, 0.4975, 0.149), (0.4471, 0.4975, -0.149), (0.4975, 0.4471, 0.149), (0.4975, 0.4471, -0.149), (0.4975, -0.4471, 0.149), (0.4975, -0.4471, -0.149), (0.4471, -0.4975, 0.149), (0.4471, -0.4975, -0.149), (-0.4471, -0.4975, -0.149), (-0.4471, -0.4975, 0.149), (0.1234, -0.496, 0.157), (0.1161, -0.4983, -0.1454), (0.1455, -0.4818, -0.1454), (0.1527, -0.4795, 0.157), (0.1748, -0.4983, -0.1454), (0.182, -0.496, 0.157), (-0.1744, -0.4966, 0.1409), (-0.1823, -0.4986, -0.145), (-0.153, -0.4821, -0.145), (-0.145, -0.4801, 0.1409), (-0.1236, -0.4986, -0.145), (-0.1157, -0.4966, 0.1409), (-0.1237, 0.4979, 0.157), (-0.1197, 0.4975, -0.149), (-0.149, 0.481, -0.149), (-0.153, 0.4814, 0.157), (-0.1784, 0.4975, -0.149), (-0.1824, 0.4979, 0.157), (0.1784, 0.4975, 0.149), (0.1764, 0.4978, -0.143), (0.147, 0.4813, -0.143), (0.149, 0.481, 0.149), (0.1177, 0.4978, -0.143), (0.1197, 0.4975, 0.149), (0.4975, 0.1197, 0.149), (0.4991, 0.131, -0.1602), (0.4826, 0.1604, -0.1602), (0.4811, 0.149, 0.149), (0.4991, 0.1897, -0.1602), (0.4975, 0.1784, 0.149), (0.4977, -0.1824, 0.1451), (0.4975, -0.1784, -0.149), (0.4811, -0.149, -0.149), (0.4813, -0.153, 0.1451), (0.4975, -0.1197, -0.149), (0.4977, -0.1237, 0.1451), (-0.4975, -0.1197, 0.149), (-0.4972, -0.1257, -0.145), (-0.4808, -0.155, -0.145), (-0.4811, -0.149, 0.149), (-0.4972, -0.1843, -0.145), (-0.4975, -0.1784, 0.149), (-0.4978, 0.1844, 0.145), (-0.4973, 0.1744, -0.147), (-0.4809, 0.145, -0.147), (-0.4814, 0.155, 0.145), (-0.4973, 0.1157, -0.147), (-0.4978, 0.1257, 0.145), (0.5603, -0.5603, 0.6), (0.5438, -0.5987, 0.6), (0.5603, -0.6, 0.5603), (0.6007, -0.6, 0.5438), (0.6, -0.5603, 0.5603), (0.5989, -0.5438, 0.6), (-0.5763, -0.6, 0.5763), (-0.5665, -0.5998, 0.6007), (-0.5763, -0.5763, 0.6), (-0.6004, -0.5665, 0.599), (-0.6, -0.5763, 0.5763), (-0.6004, -0.6, 0.5665), (-0.5766, 0.5976, -0.5737), (-0.5671, 0.5974, -0.5974), (-0.5766, 0.5738, -0.5976), (-0.6005, 0.5637, -0.5974), (-0.6005, 0.5735, -0.5734), (-0.6005, 0.5974, -0.5636), (-0.5763, 0.5763, 0.6), (-0.5665, 0.5991, 0.6), (-0.5763, 0.6, 0.5763), (-0.5991, 0.5998, 0.5665), (-0.6, 0.5763, 0.5763), (-0.5999, 0.5665, 0.6), (0.5763, -0.6, -0.5763), (0.5665, -0.6, -0.6003), (0.5763, -0.5763, -0.6), (0.6, -0.5665, -0.6), (0.6, -0.5763, -0.5763), (0.6, -0.6, -0.5665), (0.5763, 0.5763, 0.6), (0.6003, 0.5665, 0.5993), (0.6, 0.5763, 0.5763), (0.5997, 0.5999, 0.5665), (0.5763, 0.6, 0.5763), (0.5665, 0.6002, 0.5996), (-0.5664, -0.5664, -0.6), (-0.5525, -0.6, -0.6), (-0.5664, -0.6, -0.5664), (-0.5997, -0.5986, -0.5526), (-0.6, -0.5664, -0.5664), (-0.5999, -0.5526, -0.599), (0.6, 0.5664, -0.5664), (0.6, 0.5525, -0.6), (0.5664, 0.5664, -0.6), (0.5526, 0.6, -0.599), (0.5664, 0.6, -0.5664), (0.5997, 0.6002, -0.5525), (0.6026, 0.1873, 0.5671), (0.6029, 0.2206, 0.592), (0.5786, 0.1878, 0.5928), (0.6023, 0.1695, 0.592), (-0.1548, -0.4664, 0.6011), (-0.1288, -0.4471, 0.6), (-0.149, -0.4471, 0.5798), (-0.1692, -0.4471, 0.6), (-0.6034, -0.1849, 0.5568), (-0.6045, -0.2251, 0.5885), (-0.5742, -0.1846, 0.59), (-0.6058, -0.1725, 0.5896), (-0.6, 0.1941, -0.5824), (-0.6, 0.2186, -0.5999), (-0.5824, 0.1941, -0.6), (-0.6, 0.1814, -0.5996), (0.6, 0.1605, -0.6), (0.5625, 0.1875, -0.6), (0.6, 0.2395, -0.6), (0.6, 0.1875, -0.5625), (0.1823, -0.5931, 0.5618), (0.1975, -0.5936, 0.6015), (0.1816, -0.5526, 0.6002), (0.1534, -0.5915, 0.6011), (0.1683, -0.5996, -0.6031), (0.1926, -0.5646, -0.6027), (0.2099, -0.6103, -0.5952), (0.1929, -0.5996, -0.5684), (-0.1793, -0.6, -0.6002), (-0.1935, -0.6, -0.5804), (-0.2406, -0.5966, -0.599), (-0.1935, -0.5804, -0.6), (-0.1856, 0.5912, 0.5687), (-0.2277, 0.5898, 0.6), (-0.1849, 0.5578, 0.6), (-0.1623, 0.59, 0.5996)], [], [(62, 19, 43, 69), (21, 94, 189, 188, 45), (237, 15, 39, 253), (17, 90, 173, 172, 41), (234, 11, 35, 250), (23, 92, 181, 180, 47), (51, 310, 309, 14, 59), (217, 324, 323, 5, 227), (49, 316, 315, 4, 53), (215, 342, 341, 15, 237), (386, 383, 385), (219, 336, 335, 9, 231), (368, 367, 77, 89, 90), (366, 363, 365), (354, 351, 353), (221, 306, 305, 13, 235), (341, 340, 381, 380, 56, 15), (48, 348, 347, 17, 60), (374, 371, 373), (362, 359, 361), (380, 379, 375, 378, 57, 56), (77, 330, 329, 18, 89), (349, 348, 48, 52, 7), (331, 330, 77, 83, 11), (379, 380, 382), (365, 364, 318, 317, 16, 87), (385, 384, 322, 321, 21, 64), (361, 360, 312, 311, 22, 93), (373, 372, 304, 303, 23, 66), (353, 352, 334, 333, 20, 91), (240, 25, 136, 296), (243, 29, 104, 272), (247, 33, 152, 284), (251, 37, 120, 260), (90, 89, 169, 168, 171, 173), (94, 93, 185, 184, 187, 189), (66, 23, 47, 73), (224, 1, 25, 240), (227, 5, 29, 243), (1, 81, 137, 136, 25), (231, 9, 33, 247), (5, 54, 105, 104, 29), (235, 13, 37, 251), (11, 83, 145, 144, 35), (9, 85, 153, 152, 33), (60, 17, 41, 67), (15, 56, 113, 112, 39), (13, 58, 121, 120, 37), (64, 21, 45, 71), (226, 3, 27, 242), (40, 68, 204, 159), (19, 88, 165, 164, 43), (230, 7, 31, 246), (3, 79, 129, 128, 27), (58, 59, 125, 124, 119, 121), (59, 14, 38, 123, 125), (20, 65, 72, 44), (65, 64, 71, 72), (255, 119, 124, 266), (261, 123, 38, 254), (54, 55, 109, 108, 103, 105), (55, 6, 30, 107, 109), (16, 61, 68, 40), (61, 60, 67, 68), (267, 103, 108, 278), (273, 107, 30, 245), (305, 304, 372, 371, 58, 13), (22, 358, 357, 74, 46), (201, 183, 46, 74), (68, 67, 209, 204), (213, 167, 42, 70), (57, 12, 36, 115, 117), (56, 57, 117, 116, 111, 113), (53, 4, 28, 99, 101), (52, 53, 101, 100, 95, 97), (216, 314, 313, 1, 224), (358, 355, 357), (50, 338, 337, 6, 55), (323, 322, 384, 383, 54, 5), (222, 332, 331, 11, 234), (329, 328, 377, 376, 63, 18), (218, 320, 319, 3, 226), (49, 48, 60, 61), (343, 342, 215, 223, 0), (378, 377, 328, 327, 12, 57), (307, 306, 221, 233, 10), (51, 374, 373, 66, 356, 355), (48, 49, 53, 52), (325, 324, 217, 225, 2), (50, 386, 385, 64, 65), (18, 63, 70, 42), (63, 62, 69, 70), (203, 210, 212, 207), (206, 213, 70, 69), (88, 87, 161, 160, 163, 165), (87, 16, 40, 159, 161), (191, 198, 200, 195), (194, 201, 74, 73), (92, 91, 177, 176, 179, 181), (91, 20, 44, 175, 177), (164, 206, 69, 43), (160, 203, 207, 163), (85, 86, 157, 156, 151, 153), (86, 10, 34, 155, 157), (279, 151, 156, 290), (285, 155, 34, 249), (81, 82, 141, 140, 135, 137), (82, 2, 26, 139, 141), (291, 135, 140, 302), (297, 139, 26, 241), (72, 71, 197, 192), (93, 22, 46, 183, 185), (44, 72, 192, 175), (89, 18, 42, 167, 169), (84, 8, 32, 147, 149), (83, 84, 149, 148, 143, 145), (80, 0, 24, 131, 133), (79, 80, 133, 132, 127, 129), (78, 308, 307, 10, 86), (335, 334, 352, 351, 85, 9), (76, 326, 325, 2, 82), (313, 312, 360, 359, 81, 1), (75, 344, 343, 0, 80), (319, 318, 364, 363, 79, 3), (220, 350, 349, 7, 230), (347, 346, 369, 368, 90, 17), (333, 338, 50, 65, 20), (370, 369, 346, 345, 8, 84), (337, 336, 219, 229, 6), (78, 354, 353, 91, 92), (75, 366, 365, 87, 88), (315, 320, 218, 228, 4), (76, 362, 361, 93, 94), (180, 194, 73, 47), (176, 191, 195, 179), (67, 41, 172, 209), (210, 171, 168, 212), (71, 45, 188, 197), (198, 187, 184, 200), (95, 98, 97), (98, 96, 97), (99, 102, 101), (102, 100, 101), (103, 106, 105), (106, 104, 105), (107, 110, 109), (110, 108, 109), (111, 114, 113), (114, 112, 113), (115, 118, 117), (118, 116, 117), (119, 122, 121), (122, 120, 121), (123, 126, 125), (126, 124, 125), (127, 130, 129), (130, 128, 129), (131, 134, 133), (134, 132, 133), (135, 138, 137), (138, 136, 137), (139, 142, 141), (142, 140, 141), (143, 146, 145), (146, 144, 145), (147, 150, 149), (150, 148, 149), (151, 154, 153), (154, 152, 153), (155, 158, 157), (158, 156, 157), (159, 162, 161), (162, 160, 161), (163, 166, 165), (166, 164, 165), (167, 170, 169), (170, 168, 169), (171, 174, 173), (174, 172, 173), (175, 178, 177), (178, 176, 177), (179, 182, 181), (182, 180, 181), (183, 186, 185), (186, 184, 185), (187, 190, 189), (190, 188, 189), (256, 116, 118, 257), (257, 118, 115, 259), (262, 112, 114, 263), (263, 114, 111, 265), (268, 100, 102, 269), (269, 102, 99, 271), (274, 96, 98, 275), (275, 98, 95, 277), (210, 203, 205, 211), (211, 205, 204, 209), (213, 206, 208, 214), (214, 208, 207, 212), (203, 160, 162, 205), (205, 162, 159, 204), (206, 164, 166, 208), (208, 166, 163, 207), (198, 191, 193, 199), (199, 193, 192, 197), (201, 194, 196, 202), (202, 196, 195, 200), (191, 176, 178, 193), (193, 178, 175, 192), (194, 180, 182, 196), (196, 182, 179, 195), (187, 198, 199, 190), (190, 199, 197, 188), (183, 201, 202, 186), (186, 202, 200, 184), (171, 210, 211, 174), (174, 211, 209, 172), (167, 213, 214, 170), (170, 214, 212, 168), (280, 148, 150, 281), (281, 150, 147, 283), (286, 144, 146, 287), (287, 146, 143, 289), (292, 132, 134, 293), (293, 134, 131, 295), (298, 128, 130, 299), (299, 130, 127, 301), (7, 52, 97, 96, 31), (142, 300, 302, 140), (300, 299, 301, 302), (139, 297, 300, 142), (297, 298, 299, 300), (138, 294, 296, 136), (294, 293, 295, 296), (135, 291, 294, 138), (291, 292, 293, 294), (158, 288, 290, 156), (288, 287, 289, 290), (155, 285, 288, 158), (285, 286, 287, 288), (154, 282, 284, 152), (282, 281, 283, 284), (151, 279, 282, 154), (279, 280, 281, 282), (110, 276, 278, 108), (276, 275, 277, 278), (107, 273, 276, 110), (273, 274, 275, 276), (106, 270, 272, 104), (270, 269, 271, 272), (103, 267, 270, 106), (267, 268, 269, 270), (126, 264, 266, 124), (264, 263, 265, 266), (123, 261, 264, 126), (261, 262, 263, 264), (122, 258, 260, 120), (258, 257, 259, 260), (119, 255, 258, 122), (255, 256, 257, 258), (128, 298, 242, 27), (298, 297, 241, 242), (132, 292, 301, 127), (292, 291, 302, 301), (144, 286, 250, 35), (286, 285, 249, 250), (148, 280, 289, 143), (280, 279, 290, 289), (96, 274, 246, 31), (274, 273, 245, 246), (100, 268, 277, 95), (268, 267, 278, 277), (112, 262, 253, 39), (262, 261, 254, 253), (116, 256, 265, 111), (256, 255, 266, 265), (6, 229, 245, 30), (229, 230, 246, 245), (2, 225, 241, 26), (225, 226, 242, 241), (12, 236, 252, 36), (236, 235, 251, 252), (8, 232, 248, 32), (232, 231, 247, 248), (4, 228, 244, 28), (228, 227, 243, 244), (0, 223, 239, 24), (223, 224, 240, 239), (36, 252, 259, 115), (252, 251, 260, 259), (32, 248, 283, 147), (248, 247, 284, 283), (28, 244, 271, 99), (244, 243, 272, 271), (24, 239, 295, 131), (239, 240, 296, 295), (357, 356, 66, 73, 74), (216, 215, 237, 238), (375, 376, 378), (222, 221, 235, 236), (221, 222, 234, 233), (367, 368, 370), (220, 219, 231, 232), (219, 220, 230, 229), (317, 316, 49, 61, 16), (218, 217, 227, 228), (327, 332, 222, 236, 12), (217, 218, 226, 225), (345, 350, 220, 232, 8), (215, 216, 224, 223), (10, 233, 249, 34), (233, 234, 250, 249), (14, 238, 254, 38), (238, 237, 253, 254), (303, 304, 305, 306, 307, 308), (303, 308, 78, 92, 23), (309, 310, 311, 312, 313, 314), (315, 316, 317, 318, 319, 320), (309, 314, 216, 238, 14), (321, 322, 323, 324, 325, 326), (327, 328, 329, 330, 331, 332), (333, 334, 335, 336, 337, 338), (321, 326, 76, 94, 21), (339, 340, 341, 342, 343, 344), (345, 346, 347, 348, 349, 350), (339, 344, 75, 88, 19), (351, 352, 353), (351, 354, 78, 86, 85), (355, 356, 357), (311, 310, 51, 355, 358, 22), (359, 360, 361), (359, 362, 76, 82, 81), (363, 364, 365), (363, 366, 75, 80, 79), (368, 369, 370), (77, 367, 370, 84, 83), (371, 372, 373), (371, 374, 51, 59, 58), (376, 377, 378), (376, 375, 379, 382, 62, 63), (380, 381, 382), (382, 381, 340, 339, 19, 62), (383, 384, 385), (383, 386, 50, 55, 54)])
_uv = me_cube_001.uv_layers.new(name='UVMap')
_uv.uv.foreach_set('vector', [0.219, 0.7181, 0.1569, 0.7181, 0.1569, 0.7181, 0.219, 0.7181, 0.8431, 0.5319, 0.8431, 0.594, 0.8431, 0.594, 0.8431, 0.5878, 0.8431, 0.5319, 0.469, 0.9681, 0.4069, 0.9681, 0.4069, 0.9681, 0.469, 0.9681, 0.3431, 0.5319, 0.3431, 0.594, 0.3431, 0.594, 0.3431, 0.5878, 0.3431, 0.5319, 0.469, 0.7181, 0.4069, 0.7181, 0.4069, 0.7181, 0.469, 0.7181, 0.6569, 0.7181, 0.6569, 0.656, 0.6569, 0.656, 0.6569, 0.6622, 0.6569, 0.7181, 0.625, 0.9167, 0.625, 0.9931, 0.6201, 0.9951, 0.5931, 0.9681, 0.5931, 0.906, 0.5417, 0.25, 0.618, 0.25, 0.6201, 0.2549, 0.5931, 0.2819, 0.531, 0.2819, 0.375, 0.3333, 0.375, 0.257, 0.38, 0.255, 0.4069, 0.2819, 0.4069, 0.344, 0.4583, 1.0, 0.3852, 1.0, 0.382, 0.993, 0.4069, 0.9681, 0.469, 0.9681, 0.7847, 0.5, 0.6185, 0.3355, 0.7893, 0.507, 0.5417, 0.5, 0.6179, 0.5, 0.6201, 0.5049, 0.5931, 0.5319, 0.531, 0.5319, 0.3672, 0.5859, 0.375, 0.5916, 0.375, 0.6667, 0.3431, 0.656, 0.3431, 0.594, 0.125, 0.5872, 0.3787, 0.1654, 0.1287, 0.5846, 0.625, 0.5888, 0.6196, 0.5851, 0.63, 0.585, 0.5417, 0.75, 0.6133, 0.75, 0.6167, 0.7583, 0.5931, 0.7819, 0.531, 0.7819, 0.382, 0.993, 0.375, 0.9901, 0.375, 0.921, 0.3791, 0.9153, 0.4069, 0.906, 0.4069, 0.9681, 0.2917, 0.5, 0.3651, 0.5, 0.368, 0.507, 0.3431, 0.5319, 0.281, 0.5319, 0.7169, 0.75, 0.617, 0.836, 0.7112, 0.7415, 0.875, 0.6595, 0.6176, 0.08581, 0.8688, 0.6646, 0.3791, 0.9153, 0.375, 0.9124, 0.375, 0.841, 0.3821, 0.8357, 0.4069, 0.844, 0.4069, 0.906, 0.375, 0.6667, 0.375, 0.743, 0.3701, 0.7451, 0.3431, 0.7181, 0.3431, 0.656, 0.382, 0.493, 0.375, 0.4901, 0.375, 0.4167, 0.4069, 0.406, 0.4069, 0.4681, 0.3799, 0.7451, 0.375, 0.743, 0.375, 0.6667, 0.4069, 0.656, 0.4069, 0.7181, 0.2126, 0.75, 0.3791, 0.9153, 0.2097, 0.7459, 0.1287, 0.5846, 0.125, 0.5794, 0.125, 0.507, 0.13, 0.505, 0.1569, 0.5319, 0.1569, 0.594, 0.7893, 0.507, 0.7984, 0.5, 0.8681, 0.5, 0.8701, 0.5049, 0.8431, 0.5319, 0.781, 0.5319, 0.8688, 0.6646, 0.875, 0.6732, 0.875, 0.7431, 0.8701, 0.7451, 0.8431, 0.7181, 0.8431, 0.656, 0.7112, 0.7415, 0.7001, 0.75, 0.6365, 0.75, 0.6333, 0.7417, 0.6569, 0.7181, 0.719, 0.7181, 0.63, 0.585, 0.625, 0.5781, 0.625, 0.5069, 0.6299, 0.5049, 0.6569, 0.5319, 0.6569, 0.594, 0.531, 0.03186, 0.5931, 0.03186, 0.5931, 0.08784, 0.531, 0.08784, 0.531, 0.2819, 0.5931, 0.2819, 0.5931, 0.3378, 0.531, 0.3378, 0.531, 0.5319, 0.5931, 0.5319, 0.5931, 0.5878, 0.531, 0.5878, 0.531, 0.7819, 0.5931, 0.7819, 0.5931, 0.8378, 0.531, 0.8378, 0.3431, 0.594, 0.3431, 0.656, 0.3431, 0.656, 0.3431, 0.6499, 0.3431, 0.6001, 0.3431, 0.594, 0.8431, 0.594, 0.8431, 0.656, 0.8431, 0.656, 0.8431, 0.6499, 0.8431, 0.6001, 0.8431, 0.594, 0.719, 0.7181, 0.6569, 0.7181, 0.6569, 0.7181, 0.719, 0.7181, 0.531, 0.03186, 0.5931, 0.03186, 0.5931, 0.03186, 0.531, 0.03186, 0.531, 0.2819, 0.5931, 0.2819, 0.5931, 0.2819, 0.531, 0.2819, 0.5931, 0.03186, 0.5931, 0.09395, 0.5931, 0.09395, 0.5931, 0.08784, 0.5931, 0.03186, 0.531, 0.5319, 0.5931, 0.5319, 0.5931, 0.5319, 0.531, 0.5319, 0.5931, 0.2819, 0.5931, 0.344, 0.5931, 0.344, 0.5931, 0.3378, 0.5931, 0.2819, 0.531, 0.7819, 0.5931, 0.7819, 0.5931, 0.7819, 0.531, 0.7819, 0.4069, 0.7181, 0.4069, 0.656, 0.4069, 0.656, 0.4069, 0.6622, 0.4069, 0.7181, 0.5931, 0.5319, 0.5931, 0.594, 0.5931, 0.594, 0.5931, 0.5878, 0.5931, 0.5319, 0.281, 0.5319, 0.3431, 0.5319, 0.3431, 0.5319, 0.281, 0.5319, 0.4069, 0.9681, 0.4069, 0.906, 0.4069, 0.906, 0.4069, 0.9122, 0.4069, 0.9681, 0.5931, 0.7819, 0.5931, 0.844, 0.5931, 0.844, 0.5931, 0.8378, 0.5931, 0.7819, 0.781, 0.5319, 0.8431, 0.5319, 0.8431, 0.5319, 0.781, 0.5319, 0.469, 0.2181, 0.4069, 0.2181, 0.4069, 0.2181, 0.469, 0.2181, 0.1569, 0.5319, 0.219, 0.5319, 0.219, 0.5878, 0.1569, 0.5878, 0.1569, 0.7181, 0.1569, 0.656, 0.1569, 0.656, 0.1569, 0.6622, 0.1569, 0.7181, 0.469, 0.4681, 0.4069, 0.4681, 0.4069, 0.4681, 0.469, 0.4681, 0.4069, 0.2181, 0.4069, 0.156, 0.4069, 0.156, 0.4069, 0.1622, 0.4069, 0.2181, 0.5931, 0.844, 0.5931, 0.906, 0.5931, 0.906, 0.5931, 0.8999, 0.5931, 0.8501, 0.5931, 0.844, 0.5931, 0.906, 0.5931, 0.9681, 0.5931, 0.9681, 0.5931, 0.9122, 0.5931, 0.906, 0.6569, 0.5319, 0.719, 0.5319, 0.719, 0.5319, 0.6569, 0.5319, 0.719, 0.5319, 0.781, 0.5319, 0.781, 0.5319, 0.719, 0.5319, 0.531, 0.8501, 0.5931, 0.8501, 0.5931, 0.8999, 0.531, 0.8999, 0.531, 0.9122, 0.5931, 0.9122, 0.5931, 0.9681, 0.531, 0.9681, 0.5931, 0.344, 0.5931, 0.406, 0.5931, 0.406, 0.5931, 0.3999, 0.5931, 0.3501, 0.5931, 0.344, 0.5931, 0.406, 0.5931, 0.4681, 0.5931, 0.4681, 0.5931, 0.4122, 0.5931, 0.406, 0.1569, 0.5319, 0.219, 0.5319, 0.219, 0.5319, 0.1569, 0.5319, 0.219, 0.5319, 0.281, 0.5319, 0.281, 0.5319, 0.219, 0.5319, 0.531, 0.3501, 0.5931, 0.3501, 0.5931, 0.3999, 0.531, 0.3999, 0.531, 0.4122, 0.5931, 0.4122, 0.5931, 0.4681, 0.531, 0.4681, 0.6167, 0.7583, 0.625, 0.7615, 0.625, 0.8251, 0.617, 0.836, 0.5931, 0.844, 0.5931, 0.7819, 0.8431, 0.7181, 0.7853, 0.7181, 0.781, 0.7181, 0.781, 0.7181, 0.8431, 0.7181, 0.781, 0.6622, 0.8431, 0.6622, 0.8431, 0.7181, 0.781, 0.7181, 0.219, 0.5319, 0.281, 0.5319, 0.281, 0.5878, 0.219, 0.5878, 0.281, 0.6622, 0.3431, 0.6622, 0.3431, 0.7181, 0.281, 0.7181, 0.4069, 0.844, 0.4069, 0.7819, 0.4069, 0.7819, 0.4069, 0.8378, 0.4069, 0.844, 0.4069, 0.906, 0.4069, 0.844, 0.4069, 0.844, 0.4069, 0.8501, 0.4069, 0.8999, 0.4069, 0.906, 0.4069, 0.344, 0.4069, 0.2819, 0.4069, 0.2819, 0.4069, 0.3378, 0.4069, 0.344, 0.4069, 0.406, 0.4069, 0.344, 0.4069, 0.344, 0.4069, 0.3501, 0.4069, 0.3999, 0.4069, 0.406, 0.5417, 0.0, 0.618, 0.0, 0.6201, 0.004938, 0.5931, 0.03186, 0.531, 0.03186, 0.7853, 0.7181, 0.7824, 0.7222, 0.781, 0.7181, 0.625, 0.4167, 0.625, 0.4931, 0.6201, 0.4951, 0.5931, 0.4681, 0.5931, 0.406, 0.6201, 0.2549, 0.625, 0.2569, 0.625, 0.3266, 0.6185, 0.3355, 0.5931, 0.344, 0.5931, 0.2819, 0.4583, 0.75, 0.382, 0.75, 0.3799, 0.7451, 0.4069, 0.7181, 0.469, 0.7181, 0.3701, 0.7451, 0.3679, 0.75, 0.2995, 0.75, 0.2892, 0.7427, 0.281, 0.7181, 0.3431, 0.7181, 0.4583, 0.25, 0.382, 0.25, 0.38, 0.245, 0.4069, 0.2181, 0.469, 0.2181, 0.2083, 0.5, 0.2917, 0.5, 0.281, 0.5319, 0.219, 0.5319, 0.382, 0.006991, 0.3852, 0.0, 0.4583, 0.0, 0.469, 0.03186, 0.4069, 0.03186, 0.3821, 0.8357, 0.375, 0.8255, 0.375, 0.7571, 0.3799, 0.7549, 0.4069, 0.7819, 0.4069, 0.844, 0.6167, 0.7417, 0.6133, 0.75, 0.5417, 0.75, 0.531, 0.7181, 0.5931, 0.7181, 0.7917, 0.75, 0.7169, 0.75, 0.7112, 0.7415, 0.719, 0.7181, 0.7768, 0.7181, 0.7824, 0.7222, 0.375, 0.4167, 0.375, 0.3333, 0.4069, 0.344, 0.4069, 0.406, 0.6201, 0.2451, 0.618, 0.25, 0.5417, 0.25, 0.531, 0.2181, 0.5931, 0.2181, 0.7083, 0.5, 0.7847, 0.5, 0.7893, 0.507, 0.781, 0.5319, 0.719, 0.5319, 0.3431, 0.7181, 0.281, 0.7181, 0.281, 0.7181, 0.3431, 0.7181, 0.281, 0.7181, 0.219, 0.7181, 0.219, 0.7181, 0.281, 0.7181, 0.219, 0.6001, 0.281, 0.6001, 0.281, 0.6499, 0.219, 0.6499, 0.219, 0.6622, 0.281, 0.6622, 0.281, 0.7181, 0.219, 0.7181, 0.1569, 0.656, 0.1569, 0.594, 0.1569, 0.594, 0.1569, 0.6001, 0.1569, 0.6499, 0.1569, 0.656, 0.1569, 0.594, 0.1569, 0.5319, 0.1569, 0.5319, 0.1569, 0.5878, 0.1569, 0.594, 0.719, 0.6001, 0.781, 0.6001, 0.781, 0.6499, 0.719, 0.6499, 0.719, 0.6622, 0.781, 0.6622, 0.781, 0.7181, 0.719, 0.7181, 0.6569, 0.656, 0.6569, 0.594, 0.6569, 0.594, 0.6569, 0.6001, 0.6569, 0.6499, 0.6569, 0.656, 0.6569, 0.594, 0.6569, 0.5319, 0.6569, 0.5319, 0.6569, 0.5878, 0.6569, 0.594, 0.1569, 0.6622, 0.219, 0.6622, 0.219, 0.7181, 0.1569, 0.7181, 0.1569, 0.6001, 0.219, 0.6001, 0.219, 0.6499, 0.1569, 0.6499, 0.5931, 0.594, 0.5931, 0.656, 0.5931, 0.656, 0.5931, 0.6499, 0.5931, 0.6001, 0.5931, 0.594, 0.5931, 0.656, 0.5931, 0.7181, 0.5931, 0.7181, 0.5931, 0.6622, 0.5931, 0.656, 0.531, 0.6001, 0.5931, 0.6001, 0.5931, 0.6499, 0.531, 0.6499, 0.531, 0.6622, 0.5931, 0.6622, 0.5931, 0.7181, 0.531, 0.7181, 0.5931, 0.09395, 0.5931, 0.156, 0.5931, 0.156, 0.5931, 0.1499, 0.5931, 0.1001, 0.5931, 0.09395, 0.5931, 0.156, 0.5931, 0.2181, 0.5931, 0.2181, 0.5931, 0.1622, 0.5931, 0.156, 0.531, 0.1001, 0.5931, 0.1001, 0.5931, 0.1499, 0.531, 0.1499, 0.531, 0.1622, 0.5931, 0.1622, 0.5931, 0.2181, 0.531, 0.2181, 0.719, 0.5319, 0.781, 0.5319, 0.781, 0.5878, 0.719, 0.5878, 0.8431, 0.656, 0.8431, 0.7181, 0.8431, 0.7181, 0.8431, 0.6622, 0.8431, 0.656, 0.6569, 0.5319, 0.719, 0.5319, 0.719, 0.5878, 0.6569, 0.5878, 0.3431, 0.656, 0.3431, 0.7181, 0.3431, 0.7181, 0.3431, 0.6622, 0.3431, 0.656, 0.4069, 0.594, 0.4069, 0.5319, 0.4069, 0.5319, 0.4069, 0.5878, 0.4069, 0.594, 0.4069, 0.656, 0.4069, 0.594, 0.4069, 0.594, 0.4069, 0.6001, 0.4069, 0.6499, 0.4069, 0.656, 0.4069, 0.09395, 0.4069, 0.03186, 0.4069, 0.03186, 0.4069, 0.08784, 0.4069, 0.09395, 0.4069, 0.156, 0.4069, 0.09395, 0.4069, 0.09395, 0.4069, 0.1001, 0.4069, 0.1499, 0.4069, 0.156, 0.625, 0.6667, 0.625, 0.7384, 0.6167, 0.7417, 0.5931, 0.7181, 0.5931, 0.656, 0.6201, 0.5049, 0.625, 0.5069, 0.625, 0.5781, 0.6196, 0.5851, 0.5931, 0.594, 0.5931, 0.5319, 0.625, 0.1667, 0.625, 0.2434, 0.6201, 0.2451, 0.5931, 0.2181, 0.5931, 0.156, 0.6201, 0.004938, 0.625, 0.006863, 0.625, 0.07681, 0.6176, 0.08581, 0.5931, 0.09395, 0.5931, 0.03186, 0.375, 0.08333, 0.375, 0.009812, 0.382, 0.006991, 0.4069, 0.03186, 0.4069, 0.09395, 0.38, 0.245, 0.375, 0.243, 0.375, 0.1706, 0.3787, 0.1654, 0.4069, 0.156, 0.4069, 0.2181, 0.4583, 0.5, 0.3846, 0.5, 0.382, 0.493, 0.4069, 0.4681, 0.469, 0.4681, 0.368, 0.507, 0.375, 0.5099, 0.375, 0.5751, 0.3672, 0.5859, 0.3431, 0.594, 0.3431, 0.5319, 0.6299, 0.5049, 0.6319, 0.5, 0.7083, 0.5, 0.719, 0.5319, 0.6569, 0.5319, 0.3828, 0.5859, 0.375, 0.5751, 0.375, 0.5099, 0.382, 0.507, 0.4069, 0.5319, 0.4069, 0.594, 0.6201, 0.4951, 0.6179, 0.5, 0.5417, 0.5, 0.531, 0.4681, 0.5931, 0.4681, 0.625, 0.6667, 0.625, 0.5888, 0.63, 0.585, 0.6569, 0.594, 0.6569, 0.656, 0.125, 0.6667, 0.125, 0.5872, 0.1287, 0.5846, 0.1569, 0.594, 0.1569, 0.656, 0.38, 0.255, 0.382, 0.25, 0.4583, 0.25, 0.469, 0.2819, 0.4069, 0.2819, 0.875, 0.5833, 0.875, 0.6595, 0.8688, 0.6646, 0.8431, 0.656, 0.8431, 0.594, 0.6569, 0.6622, 0.719, 0.6622, 0.719, 0.7181, 0.6569, 0.7181, 0.6569, 0.6001, 0.719, 0.6001, 0.719, 0.6499, 0.6569, 0.6499, 0.281, 0.5319, 0.3431, 0.5319, 0.3431, 0.5878, 0.281, 0.5878, 0.281, 0.6001, 0.3431, 0.6001, 0.3431, 0.6499, 0.281, 0.6499, 0.781, 0.5319, 0.8431, 0.5319, 0.8431, 0.5878, 0.781, 0.5878, 0.781, 0.6001, 0.8431, 0.6001, 0.8431, 0.6499, 0.781, 0.6499, 0.4069, 0.3999, 0.4069, 0.406, 0.4069, 0.406, 0.4069, 0.406, 0.4069, 0.4122, 0.4069, 0.406, 0.4069, 0.3378, 0.4069, 0.344, 0.4069, 0.344, 0.4069, 0.344, 0.4069, 0.3501, 0.4069, 0.344, 0.5931, 0.3501, 0.5931, 0.344, 0.5931, 0.344, 0.5931, 0.344, 0.5931, 0.3378, 0.5931, 0.344, 0.5931, 0.4122, 0.5931, 0.406, 0.5931, 0.406, 0.5931, 0.406, 0.5931, 0.3999, 0.5931, 0.406, 0.4069, 0.8999, 0.4069, 0.906, 0.4069, 0.906, 0.4069, 0.906, 0.4069, 0.9122, 0.4069, 0.906, 0.4069, 0.8378, 0.4069, 0.844, 0.4069, 0.844, 0.4069, 0.844, 0.4069, 0.8501, 0.4069, 0.844, 0.5931, 0.8501, 0.5931, 0.844, 0.5931, 0.844, 0.5931, 0.844, 0.5931, 0.8378, 0.5931, 0.844, 0.5931, 0.9122, 0.5931, 0.906, 0.5931, 0.906, 0.5931, 0.906, 0.5931, 0.8999, 0.5931, 0.906, 0.4069, 0.1499, 0.4069, 0.156, 0.4069, 0.156, 0.4069, 0.156, 0.4069, 0.1622, 0.4069, 0.156, 0.4069, 0.08784, 0.4069, 0.09395, 0.4069, 0.09395, 0.4069, 0.09395, 0.4069, 0.1001, 0.4069, 0.09395, 0.5931, 0.1001, 0.5931, 0.09395, 0.5931, 0.09395, 0.5931, 0.09395, 0.5931, 0.08784, 0.5931, 0.09395, 0.5931, 0.1622, 0.5931, 0.156, 0.5931, 0.156, 0.5931, 0.156, 0.5931, 0.1499, 0.5931, 0.156, 0.4069, 0.6499, 0.4069, 0.656, 0.4069, 0.656, 0.4069, 0.656, 0.4069, 0.6622, 0.4069, 0.656, 0.4069, 0.5878, 0.4069, 0.594, 0.4069, 0.594, 0.4069, 0.594, 0.4069, 0.6001, 0.4069, 0.594, 0.5931, 0.6001, 0.5931, 0.594, 0.5931, 0.594, 0.5931, 0.594, 0.5931, 0.5878, 0.5931, 0.594, 0.5931, 0.6622, 0.5931, 0.656, 0.5931, 0.656, 0.5931, 0.656, 0.5931, 0.6499, 0.5931, 0.656, 0.1569, 0.5878, 0.1569, 0.594, 0.1569, 0.594, 0.1569, 0.594, 0.1569, 0.6001, 0.1569, 0.594, 0.1569, 0.6499, 0.1569, 0.656, 0.1569, 0.656, 0.1569, 0.656, 0.1569, 0.6622, 0.1569, 0.656, 0.3431, 0.6622, 0.3431, 0.656, 0.3431, 0.656, 0.3431, 0.656, 0.3431, 0.6499, 0.3431, 0.656, 0.3431, 0.6001, 0.3431, 0.594, 0.3431, 0.594, 0.3431, 0.594, 0.3431, 0.5878, 0.3431, 0.594, 0.6569, 0.5878, 0.6569, 0.594, 0.6569, 0.594, 0.6569, 0.594, 0.6569, 0.6001, 0.6569, 0.594, 0.6569, 0.6499, 0.6569, 0.656, 0.6569, 0.656, 0.6569, 0.656, 0.6569, 0.6622, 0.6569, 0.656, 0.8431, 0.6622, 0.8431, 0.656, 0.8431, 0.656, 0.8431, 0.656, 0.8431, 0.6499, 0.8431, 0.656, 0.8431, 0.6001, 0.8431, 0.594, 0.8431, 0.594, 0.8431, 0.594, 0.8431, 0.5878, 0.8431, 0.594, 0.469, 0.8501, 0.4069, 0.8501, 0.4069, 0.844, 0.469, 0.844, 0.469, 0.844, 0.4069, 0.844, 0.4069, 0.8378, 0.469, 0.8378, 0.469, 0.9122, 0.4069, 0.9122, 0.4069, 0.906, 0.469, 0.906, 0.469, 0.906, 0.4069, 0.906, 0.4069, 0.8999, 0.469, 0.8999, 0.469, 0.3501, 0.4069, 0.3501, 0.4069, 0.344, 0.469, 0.344, 0.469, 0.344, 0.4069, 0.344, 0.4069, 0.3378, 0.469, 0.3378, 0.469, 0.4122, 0.4069, 0.4122, 0.4069, 0.406, 0.469, 0.406, 0.469, 0.406, 0.4069, 0.406, 0.4069, 0.3999, 0.469, 0.3999, 0.281, 0.6001, 0.219, 0.6001, 0.219, 0.594, 0.281, 0.594, 0.281, 0.594, 0.219, 0.594, 0.219, 0.5878, 0.281, 0.5878, 0.281, 0.6622, 0.219, 0.6622, 0.219, 0.656, 0.281, 0.656, 0.281, 0.656, 0.219, 0.656, 0.219, 0.6499, 0.281, 0.6499, 0.219, 0.6001, 0.1569, 0.6001, 0.1569, 0.594, 0.219, 0.594, 0.219, 0.594, 0.1569, 0.594, 0.1569, 0.5878, 0.219, 0.5878, 0.219, 0.6622, 0.1569, 0.6622, 0.1569, 0.656, 0.219, 0.656, 0.219, 0.656, 0.1569, 0.656, 0.1569, 0.6499, 0.219, 0.6499, 0.781, 0.6001, 0.719, 0.6001, 0.719, 0.594, 0.781, 0.594, 0.781, 0.594, 0.719, 0.594, 0.719, 0.5878, 0.781, 0.5878, 0.781, 0.6622, 0.719, 0.6622, 0.719, 0.656, 0.781, 0.656, 0.781, 0.656, 0.719, 0.656, 0.719, 0.6499, 0.781, 0.6499, 0.719, 0.6001, 0.6569, 0.6001, 0.6569, 0.594, 0.719, 0.594, 0.719, 0.594, 0.6569, 0.594, 0.6569, 0.5878, 0.719, 0.5878, 0.719, 0.6622, 0.6569, 0.6622, 0.6569, 0.656, 0.719, 0.656, 0.719, 0.656, 0.6569, 0.656, 0.6569, 0.6499, 0.719, 0.6499, 0.8431, 0.6001, 0.781, 0.6001, 0.781, 0.594, 0.8431, 0.594, 0.8431, 0.594, 0.781, 0.594, 0.781, 0.5878, 0.8431, 0.5878, 0.8431, 0.6622, 0.781, 0.6622, 0.781, 0.656, 0.8431, 0.656, 0.8431, 0.656, 0.781, 0.656, 0.781, 0.6499, 0.8431, 0.6499, 0.3431, 0.6001, 0.281, 0.6001, 0.281, 0.594, 0.3431, 0.594, 0.3431, 0.594, 0.281, 0.594, 0.281, 0.5878, 0.3431, 0.5878, 0.3431, 0.6622, 0.281, 0.6622, 0.281, 0.656, 0.3431, 0.656, 0.3431, 0.656, 0.281, 0.656, 0.281, 0.6499, 0.3431, 0.6499, 0.469, 0.6001, 0.4069, 0.6001, 0.4069, 0.594, 0.469, 0.594, 0.469, 0.594, 0.4069, 0.594, 0.4069, 0.5878, 0.469, 0.5878, 0.469, 0.6622, 0.4069, 0.6622, 0.4069, 0.656, 0.469, 0.656, 0.469, 0.656, 0.4069, 0.656, 0.4069, 0.6499, 0.469, 0.6499, 0.469, 0.1001, 0.4069, 0.1001, 0.4069, 0.09395, 0.469, 0.09395, 0.469, 0.09395, 0.4069, 0.09395, 0.4069, 0.08784, 0.469, 0.08784, 0.469, 0.1622, 0.4069, 0.1622, 0.4069, 0.156, 0.469, 0.156, 0.469, 0.156, 0.4069, 0.156, 0.4069, 0.1499, 0.469, 0.1499, 0.4069, 0.4681, 0.4069, 0.406, 0.4069, 0.406, 0.4069, 0.4122, 0.4069, 0.4681, 0.5931, 0.156, 0.531, 0.156, 0.531, 0.1499, 0.5931, 0.1499, 0.531, 0.156, 0.469, 0.156, 0.469, 0.1499, 0.531, 0.1499, 0.5931, 0.1622, 0.531, 0.1622, 0.531, 0.156, 0.5931, 0.156, 0.531, 0.1622, 0.469, 0.1622, 0.469, 0.156, 0.531, 0.156, 0.5931, 0.09395, 0.531, 0.09395, 0.531, 0.08784, 0.5931, 0.08784, 0.531, 0.09395, 0.469, 0.09395, 0.469, 0.08784, 0.531, 0.08784, 0.5931, 0.1001, 0.531, 0.1001, 0.531, 0.09395, 0.5931, 0.09395, 0.531, 0.1001, 0.469, 0.1001, 0.469, 0.09395, 0.531, 0.09395, 0.5931, 0.656, 0.531, 0.656, 0.531, 0.6499, 0.5931, 0.6499, 0.531, 0.656, 0.469, 0.656, 0.469, 0.6499, 0.531, 0.6499, 0.5931, 0.6622, 0.531, 0.6622, 0.531, 0.656, 0.5931, 0.656, 0.531, 0.6622, 0.469, 0.6622, 0.469, 0.656, 0.531, 0.656, 0.5931, 0.594, 0.531, 0.594, 0.531, 0.5878, 0.5931, 0.5878, 0.531, 0.594, 0.469, 0.594, 0.469, 0.5878, 0.531, 0.5878, 0.5931, 0.6001, 0.531, 0.6001, 0.531, 0.594, 0.5931, 0.594, 0.531, 0.6001, 0.469, 0.6001, 0.469, 0.594, 0.531, 0.594, 0.5931, 0.406, 0.531, 0.406, 0.531, 0.3999, 0.5931, 0.3999, 0.531, 0.406, 0.469, 0.406, 0.469, 0.3999, 0.531, 0.3999, 0.5931, 0.4122, 0.531, 0.4122, 0.531, 0.406, 0.5931, 0.406, 0.531, 0.4122, 0.469, 0.4122, 0.469, 0.406, 0.531, 0.406, 0.5931, 0.344, 0.531, 0.344, 0.531, 0.3378, 0.5931, 0.3378, 0.531, 0.344, 0.469, 0.344, 0.469, 0.3378, 0.531, 0.3378, 0.5931, 0.3501, 0.531, 0.3501, 0.531, 0.344, 0.5931, 0.344, 0.531, 0.3501, 0.469, 0.3501, 0.469, 0.344, 0.531, 0.344, 0.5931, 0.906, 0.531, 0.906, 0.531, 0.8999, 0.5931, 0.8999, 0.531, 0.906, 0.469, 0.906, 0.469, 0.8999, 0.531, 0.8999, 0.5931, 0.9122, 0.531, 0.9122, 0.531, 0.906, 0.5931, 0.906, 0.531, 0.9122, 0.469, 0.9122, 0.469, 0.906, 0.531, 0.906, 0.5931, 0.844, 0.531, 0.844, 0.531, 0.8378, 0.5931, 0.8378, 0.531, 0.844, 0.469, 0.844, 0.469, 0.8378, 0.531, 0.8378, 0.5931, 0.8501, 0.531, 0.8501, 0.531, 0.844, 0.5931, 0.844, 0.531, 0.8501, 0.469, 0.8501, 0.469, 0.844, 0.531, 0.844, 0.4069, 0.1622, 0.469, 0.1622, 0.469, 0.2181, 0.4069, 0.2181, 0.469, 0.1622, 0.531, 0.1622, 0.531, 0.2181, 0.469, 0.2181, 0.4069, 0.1001, 0.469, 0.1001, 0.469, 0.1499, 0.4069, 0.1499, 0.469, 0.1001, 0.531, 0.1001, 0.531, 0.1499, 0.469, 0.1499, 0.4069, 0.6622, 0.469, 0.6622, 0.469, 0.7181, 0.4069, 0.7181, 0.469, 0.6622, 0.531, 0.6622, 0.531, 0.7181, 0.469, 0.7181, 0.4069, 0.6001, 0.469, 0.6001, 0.469, 0.6499, 0.4069, 0.6499, 0.469, 0.6001, 0.531, 0.6001, 0.531, 0.6499, 0.469, 0.6499, 0.4069, 0.4122, 0.469, 0.4122, 0.469, 0.4681, 0.4069, 0.4681, 0.469, 0.4122, 0.531, 0.4122, 0.531, 0.4681, 0.469, 0.4681, 0.4069, 0.3501, 0.469, 0.3501, 0.469, 0.3999, 0.4069, 0.3999, 0.469, 0.3501, 0.531, 0.3501, 0.531, 0.3999, 0.469, 0.3999, 0.4069, 0.9122, 0.469, 0.9122, 0.469, 0.9681, 0.4069, 0.9681, 0.469, 0.9122, 0.531, 0.9122, 0.531, 0.9681, 0.469, 0.9681, 0.4069, 0.8501, 0.469, 0.8501, 0.469, 0.8999, 0.4069, 0.8999, 0.469, 0.8501, 0.531, 0.8501, 0.531, 0.8999, 0.469, 0.8999, 0.5931, 0.4681, 0.531, 0.4681, 0.531, 0.4681, 0.5931, 0.4681, 0.531, 0.4681, 0.469, 0.4681, 0.469, 0.4681, 0.531, 0.4681, 0.5931, 0.2181, 0.531, 0.2181, 0.531, 0.2181, 0.5931, 0.2181, 0.531, 0.2181, 0.469, 0.2181, 0.469, 0.2181, 0.531, 0.2181, 0.4069, 0.7819, 0.469, 0.7819, 0.469, 0.7819, 0.4069, 0.7819, 0.469, 0.7819, 0.531, 0.7819, 0.531, 0.7819, 0.469, 0.7819, 0.4069, 0.5319, 0.469, 0.5319, 0.469, 0.5319, 0.4069, 0.5319, 0.469, 0.5319, 0.531, 0.5319, 0.531, 0.5319, 0.469, 0.5319, 0.4069, 0.2819, 0.469, 0.2819, 0.469, 0.2819, 0.4069, 0.2819, 0.469, 0.2819, 0.531, 0.2819, 0.531, 0.2819, 0.469, 0.2819, 0.4069, 0.03186, 0.469, 0.03186, 0.469, 0.03186, 0.4069, 0.03186, 0.469, 0.03186, 0.531, 0.03186, 0.531, 0.03186, 0.469, 0.03186, 0.4069, 0.7819, 0.469, 0.7819, 0.469, 0.8378, 0.4069, 0.8378, 0.469, 0.7819, 0.531, 0.7819, 0.531, 0.8378, 0.469, 0.8378, 0.4069, 0.5319, 0.469, 0.5319, 0.469, 0.5878, 0.4069, 0.5878, 0.469, 0.5319, 0.531, 0.5319, 0.531, 0.5878, 0.469, 0.5878, 0.4069, 0.2819, 0.469, 0.2819, 0.469, 0.3378, 0.4069, 0.3378, 0.469, 0.2819, 0.531, 0.2819, 0.531, 0.3378, 0.469, 0.3378, 0.4069, 0.03186, 0.469, 0.03186, 0.469, 0.08784, 0.4069, 0.08784, 0.469, 0.03186, 0.531, 0.03186, 0.531, 0.08784, 0.469, 0.08784, 0.781, 0.7181, 0.7768, 0.7181, 0.719, 0.7181, 0.719, 0.7181, 0.781, 0.7181, 0.5417, 1.0, 0.4583, 1.0, 0.469, 0.9681, 0.531, 0.9681, 0.375, 0.841, 0.2892, 0.7427, 0.3821, 0.8357, 0.4583, 0.75, 0.5417, 0.75, 0.531, 0.7819, 0.469, 0.7819, 0.5417, 0.75, 0.4583, 0.75, 0.469, 0.7181, 0.531, 0.7181, 0.375, 0.5916, 0.3672, 0.5859, 0.3828, 0.5859, 0.4583, 0.5, 0.5417, 0.5, 0.531, 0.5319, 0.469, 0.5319, 0.5417, 0.5, 0.4583, 0.5, 0.469, 0.4681, 0.531, 0.4681, 0.13, 0.505, 0.132, 0.5, 0.2083, 0.5, 0.219, 0.5319, 0.1569, 0.5319, 0.4583, 0.25, 0.5417, 0.25, 0.531, 0.2819, 0.469, 0.2819, 0.3799, 0.7549, 0.382, 0.75, 0.4583, 0.75, 0.469, 0.7819, 0.4069, 0.7819, 0.5417, 0.25, 0.4583, 0.25, 0.469, 0.2181, 0.531, 0.2181, 0.382, 0.507, 0.3846, 0.5, 0.4583, 0.5, 0.469, 0.5319, 0.4069, 0.5319, 0.4583, 0.0, 0.5417, 0.0, 0.531, 0.03186, 0.469, 0.03186, 0.5931, 0.7181, 0.531, 0.7181, 0.531, 0.7181, 0.5931, 0.7181, 0.531, 0.7181, 0.469, 0.7181, 0.469, 0.7181, 0.531, 0.7181, 0.5931, 0.9681, 0.531, 0.9681, 0.531, 0.9681, 0.5931, 0.9681, 0.531, 0.9681, 0.469, 0.9681, 0.469, 0.9681, 0.531, 0.9681, 0.6333, 0.7417, 0.6365, 0.75, 0.6167, 0.7583, 0.6133, 0.75, 0.6167, 0.7417, 0.625, 0.7384, 0.6333, 0.7417, 0.625, 0.7384, 0.625, 0.6667, 0.6569, 0.656, 0.6569, 0.7181, 0.6201, 0.9951, 0.625, 0.9931, 0.8701, 0.7451, 0.875, 0.7431, 0.6201, 0.004938, 0.618, 0.0, 0.38, 0.255, 0.375, 0.257, 0.13, 0.505, 0.125, 0.507, 0.38, 0.245, 0.382, 0.25, 0.6201, 0.9951, 0.618, 1.0, 0.5417, 1.0, 0.531, 0.9681, 0.5931, 0.9681, 0.8701, 0.5049, 0.8681, 0.5, 0.6201, 0.2549, 0.618, 0.25, 0.6201, 0.2451, 0.625, 0.2434, 0.3799, 0.7549, 0.375, 0.7571, 0.3701, 0.7451, 0.375, 0.743, 0.3799, 0.7451, 0.382, 0.75, 0.6299, 0.5049, 0.625, 0.5069, 0.6201, 0.5049, 0.6179, 0.5, 0.6201, 0.4951, 0.625, 0.4931, 0.8701, 0.5049, 0.875, 0.5066, 0.875, 0.5833, 0.8431, 0.594, 0.8431, 0.5319, 0.132, 0.743, 0.1349, 0.75, 0.382, 0.993, 0.3852, 1.0, 0.382, 0.006991, 0.375, 0.009812, 0.382, 0.507, 0.375, 0.5099, 0.368, 0.507, 0.3651, 0.5, 0.382, 0.493, 0.3846, 0.5, 0.132, 0.743, 0.125, 0.7402, 0.125, 0.6667, 0.1569, 0.656, 0.1569, 0.7181, 0.6196, 0.5851, 0.625, 0.5781, 0.63, 0.585, 0.6196, 0.5851, 0.625, 0.5888, 0.625, 0.6667, 0.5931, 0.656, 0.5931, 0.594, 0.7824, 0.7222, 0.7768, 0.7181, 0.781, 0.7181, 0.8701, 0.7451, 0.8681, 0.75, 0.7917, 0.75, 0.7824, 0.7222, 0.7853, 0.7181, 0.8431, 0.7181, 0.6176, 0.08581, 0.625, 0.07681, 0.8688, 0.6646, 0.6176, 0.08581, 0.625, 0.09051, 0.625, 0.1667, 0.5931, 0.156, 0.5931, 0.09395, 0.3787, 0.1654, 0.375, 0.1706, 0.1287, 0.5846, 0.3787, 0.1654, 0.375, 0.1628, 0.375, 0.08333, 0.4069, 0.09395, 0.4069, 0.156, 0.3672, 0.5859, 0.375, 0.5751, 0.3828, 0.5859, 0.375, 0.6667, 0.375, 0.5916, 0.3828, 0.5859, 0.4069, 0.594, 0.4069, 0.656, 0.617, 0.836, 0.625, 0.8251, 0.7112, 0.7415, 0.617, 0.836, 0.625, 0.8419, 0.625, 0.9167, 0.5931, 0.906, 0.5931, 0.844, 0.2892, 0.7427, 0.2995, 0.75, 0.3821, 0.8357, 0.2892, 0.7427, 0.284, 0.75, 0.2126, 0.75, 0.2097, 0.7459, 0.219, 0.7181, 0.281, 0.7181, 0.3791, 0.9153, 0.375, 0.921, 0.2097, 0.7459, 0.2097, 0.7459, 0.204, 0.75, 0.1349, 0.75, 0.132, 0.743, 0.1569, 0.7181, 0.219, 0.7181, 0.6185, 0.3355, 0.625, 0.3266, 0.7893, 0.507, 0.6185, 0.3355, 0.625, 0.3403, 0.625, 0.4167, 0.5931, 0.406, 0.5931, 0.344])
me_cube_001.update()
me_cube_003 = bpy.data.meshes.new('Cube.003')
me_cube_003.from_pydata([(-1.47, 1.47, -1.285), (1.47, 1.47, -1.285), (-1.47, -1.47, -1.285), (1.47, -1.47, -1.285), (-1.844, 1.844, -1.349), (1.844, 1.844, -1.349), (1.844, -1.844, -1.349), (-1.844, -1.844, -1.349), (-1.47, -1.47, 0.0), (-1.47, 1.47, 0.0), (1.47, 1.47, 0.0), (1.47, -1.47, 0.0), (-1.215, 1.215, -1.349), (1.215, 1.215, -1.349), (1.215, -1.215, -1.349), (-1.215, -1.215, -1.349), (1.47, -1.47, -0.5371), (1.47, -1.47, -0.6679), (1.239, -1.239, -0.6025), (1.47, 1.47, -0.5371), (1.47, 1.47, -0.6679), (1.239, 1.239, -0.6025), (-1.47, 1.47, -0.5371), (-1.47, 1.47, -0.6679), (-1.239, 1.239, -0.6025), (-1.47, -1.47, -0.6679), (-1.47, -1.47, -0.5371), (-1.239, -1.239, -0.6025), (-1.844, 1.844, -2.093), (1.844, 1.844, -2.093), (1.844, -1.844, -2.093), (-1.844, -1.844, -2.093), (-2.108, 2.108, -2.25), (-2.108, -2.108, -2.25), (-2.108, 2.108, -2.093), (2.108, 2.108, -2.25), (2.108, 2.108, -2.093), (2.108, -2.108, -2.25), (2.108, -2.108, -2.093), (-2.108, -2.108, -2.093)], [], [(5, 4, 12, 13), (7, 6, 14, 15), (4, 7, 15, 12), (6, 5, 13, 14), (31, 7, 4, 28), (28, 4, 5, 29), (29, 5, 6, 30), (30, 6, 7, 31), (1, 20, 17, 3), (3, 17, 25, 2), (0, 23, 20, 1), (2, 25, 23, 0), (15, 2, 0, 12), (26, 8, 9, 22), (22, 9, 10, 19), (16, 11, 8, 26), (26, 22, 24, 27), (27, 24, 23, 25), (22, 19, 21, 24), (24, 21, 20, 23), (19, 16, 18, 21), (21, 18, 17, 20), (16, 26, 27, 18), (18, 27, 25, 17), (19, 10, 11, 16), (12, 0, 1, 13), (14, 3, 2, 15), (13, 1, 3, 14), (29, 30, 38, 36), (31, 28, 34, 39), (30, 31, 39, 38), (28, 29, 36, 34), (32, 35, 37, 33), (37, 38, 39, 33), (35, 36, 38, 37), (32, 34, 36, 35), (33, 39, 34, 32)])
_uv = me_cube_003.uv_layers.new(name='UVMap')
_uv.uv.foreach_set('vector', [0.4163, 0.5, 0.4163, 0.25, 0.4163, 0.25, 0.4163, 0.5, 0.4163, 1.0, 0.4163, 0.75, 0.4163, 0.75, 0.4163, 1.0, 0.4163, 0.25, 0.4163, 0.0, 0.4163, 0.0, 0.4163, 0.25, 0.4163, 0.75, 0.4163, 0.5, 0.4163, 0.5, 0.4163, 0.75, 0.3837, 0.0, 0.4163, 0.0, 0.4163, 0.25, 0.3837, 0.25, 0.3837, 0.25, 0.4163, 0.25, 0.4163, 0.5, 0.3837, 0.5, 0.3837, 0.5, 0.4163, 0.5, 0.4163, 0.75, 0.3837, 0.75, 0.3837, 0.75, 0.4163, 0.75, 0.4163, 1.0, 0.3837, 1.0, 0.4199, 0.5, 0.4629, 0.5, 0.4629, 0.75, 0.4199, 0.75, 0.4199, 0.75, 0.4629, 0.75, 0.4629, 1.0, 0.4199, 1.0, 0.4199, 0.25, 0.4629, 0.25, 0.4629, 0.5, 0.4199, 0.5, 0.4199, 0.0, 0.4629, 0.0, 0.4629, 0.25, 0.4199, 0.25, 0.4163, 0.0, 0.4199, 0.0, 0.4199, 0.25, 0.4163, 0.25, 0.4702, 0.0, 0.5, 0.0, 0.5, 0.25, 0.4702, 0.25, 0.4702, 0.25, 0.5, 0.25, 0.5, 0.5, 0.4702, 0.5, 0.4702, 0.75, 0.5, 0.75, 0.5, 1.0, 0.4702, 1.0, 0.4702, 0.0, 0.4702, 0.25, 0.4665, 0.25, 0.4665, 0.0, 0.4665, 0.0, 0.4665, 0.25, 0.4629, 0.25, 0.4629, 0.0, 0.4702, 0.25, 0.4702, 0.5, 0.4665, 0.5, 0.4665, 0.25, 0.4665, 0.25, 0.4665, 0.5, 0.4629, 0.5, 0.4629, 0.25, 0.4702, 0.5, 0.4702, 0.75, 0.4665, 0.75, 0.4665, 0.5, 0.4665, 0.5, 0.4665, 0.75, 0.4629, 0.75, 0.4629, 0.5, 0.4702, 0.75, 0.4702, 1.0, 0.4665, 1.0, 0.4665, 0.75, 0.4665, 0.75, 0.4665, 1.0, 0.4629, 1.0, 0.4629, 0.75, 0.4702, 0.5, 0.5, 0.5, 0.5, 0.75, 0.4702, 0.75, 0.4163, 0.25, 0.4199, 0.25, 0.4199, 0.5, 0.4163, 0.5, 0.4163, 0.75, 0.4199, 0.75, 0.4199, 1.0, 0.4163, 1.0, 0.4163, 0.5, 0.4199, 0.5, 0.4199, 0.75, 0.4163, 0.75, 0.3837, 0.5, 0.3837, 0.75, 0.3837, 0.75, 0.3837, 0.5, 0.3837, 0.0, 0.3837, 0.25, 0.3837, 0.25, 0.3837, 0.0, 0.3837, 0.75, 0.3837, 1.0, 0.3837, 1.0, 0.3837, 0.75, 0.3837, 0.25, 0.3837, 0.5, 0.3837, 0.5, 0.3837, 0.25, 0.125, 0.5, 0.375, 0.5, 0.375, 0.75, 0.125, 0.75, 0.375, 0.75, 0.3837, 0.75, 0.3837, 1.0, 0.375, 1.0, 0.375, 0.5, 0.3837, 0.5, 0.3837, 0.75, 0.375, 0.75, 0.375, 0.25, 0.3837, 0.25, 0.3837, 0.5, 0.375, 0.5, 0.375, 0.0, 0.3837, 0.0, 0.3837, 0.25, 0.375, 0.25])
me_cube_003.update()
me_cube = bpy.data.meshes.new('Cube')
me_cube.from_pydata([(-0.1882, 0.1882, 0.0), (0.2454, 0.2454, -0.9548), (-0.2454, -0.2454, -0.9548), (-0.1882, -0.1882, 0.0), (0.1882, -0.1882, 0.0), (-0.2454, 0.2454, -0.9548), (0.1882, 0.1882, 0.0), (0.2454, -0.2454, -0.9548), (-0.2943, 0.2943, -1.004), (0.2943, 0.2943, -1.004), (0.2943, -0.2943, -1.004), (-0.2943, -0.2943, -1.004), (-0.2943, 0.2943, -1.347), (0.2943, 0.2943, -1.347), (0.2943, -0.2943, -1.347), (-0.2943, -0.2943, -1.347), (-0.34, 0.34, -1.5), (-0.34, -0.34, -1.5), (-0.34, 0.34, -1.396), (0.34, 0.34, -1.5), (0.34, 0.34, -1.396), (0.34, -0.34, -1.5), (0.34, -0.34, -1.396), (-0.34, -0.34, -1.396)], [], [(6, 0, 3, 4), (7, 2, 11, 10), (5, 1, 9, 8), (2, 3, 0, 5), (5, 0, 6, 1), (1, 6, 4, 7), (7, 4, 3, 2), (14, 10, 11, 15), (13, 9, 10, 14), (12, 8, 9, 13), (15, 11, 8, 12), (2, 5, 8, 11), (1, 7, 10, 9), (17, 16, 19, 21), (14, 15, 23, 22), (15, 12, 18, 23), (13, 14, 22, 20), (17, 23, 18, 16), (16, 18, 20, 19), (19, 20, 22, 21), (21, 22, 23, 17), (12, 13, 20, 18)])
_uv = me_cube.uv_layers.new(name='UVMap')
_uv.uv.foreach_set('vector', [0.625, 0.5, 0.875, 0.5, 0.875, 0.75, 0.625, 0.75, 0.5, 0.75, 0.5, 1.0, 0.5, 1.0, 0.5, 0.75, 0.5, 0.25, 0.5, 0.5, 0.5, 0.5, 0.5, 0.25, 0.5, 0.0, 0.625, 0.0, 0.625, 0.25, 0.5, 0.25, 0.5, 0.25, 0.625, 0.25, 0.625, 0.5, 0.5, 0.5, 0.5, 0.5, 0.625, 0.5, 0.625, 0.75, 0.5, 0.75, 0.5, 0.75, 0.625, 0.75, 0.625, 1.0, 0.5, 1.0, 0.4013, 0.75, 0.5, 0.75, 0.5, 1.0, 0.4013, 1.0, 0.4013, 0.5, 0.5, 0.5, 0.5, 0.75, 0.4013, 0.75, 0.4013, 0.25, 0.5, 0.25, 0.5, 0.5, 0.4013, 0.5, 0.4013, 0.0, 0.5, 0.0, 0.5, 0.25, 0.4013, 0.25, 0.5, 0.0, 0.5, 0.25, 0.5, 0.25, 0.5, 0.0, 0.5, 0.5, 0.5, 0.75, 0.5, 0.75, 0.5, 0.5, 0.125, 0.75, 0.125, 0.5, 0.375, 0.5, 0.375, 0.75, 0.4013, 0.75, 0.4013, 1.0, 0.4013, 1.0, 0.4013, 0.75, 0.4013, 0.0, 0.4013, 0.25, 0.4013, 0.25, 0.4013, 0.0, 0.4013, 0.5, 0.4013, 0.75, 0.4013, 0.75, 0.4013, 0.5, 0.375, 0.0, 0.4013, 0.0, 0.4013, 0.25, 0.375, 0.25, 0.375, 0.25, 0.4013, 0.25, 0.4013, 0.5, 0.375, 0.5, 0.375, 0.5, 0.4013, 0.5, 0.4013, 0.75, 0.375, 0.75, 0.375, 0.75, 0.4013, 0.75, 0.4013, 1.0, 0.375, 1.0, 0.4013, 0.25, 0.4013, 0.5, 0.4013, 0.5, 0.4013, 0.25])
me_cube.update()
me_cube_002 = bpy.data.meshes.new('Cube.002')
me_cube_002.from_pydata([(-0.3865, 0.3865, -0.9219), (-0.4794, -0.4794, 0.0), (-0.3943, 0.3943, -0.5041), (-0.4794, 0.4794, 0.0), (-0.3943, -0.3943, -0.5041), (0.4794, -0.4794, 0.0), (-0.3865, -0.3865, -0.9219), (0.4794, 0.4794, 0.0), (-0.4486, -0.4486, -0.1389), (-0.4486, 0.4486, -0.1389), (0.4486, 0.4486, -0.1389), (0.4486, -0.4486, -0.1389), (-0.4794, -0.4794, -0.04384), (-0.4794, 0.4794, -0.04384), (0.4794, 0.4794, -0.04384), (0.4794, -0.4794, -0.04384), (-0.4486, 0.4486, -1.318), (0.4486, 0.4486, -1.318), (0.4486, -0.4486, -1.318), (-0.4486, -0.4486, -1.318), (-0.4904, 0.4904, -1.5), (-0.4904, -0.4904, -1.5), (-0.4904, 0.4904, -1.397), (0.4904, 0.4904, -1.5), (0.4904, 0.4904, -1.397), (0.4904, -0.4904, -1.5), (0.4904, -0.4904, -1.397), (-0.4904, -0.4904, -1.397), (0.3943, 0.3943, -0.5041), (0.3865, 0.3865, -0.9219), (0.3943, -0.3943, -0.5041), (0.3865, -0.3865, -0.9219)], [], [(12, 1, 3, 13), (13, 3, 7, 14), (14, 7, 5, 15), (15, 5, 1, 12), (16, 0, 29, 17), (7, 3, 1, 5), (30, 11, 8, 4), (28, 10, 11, 30), (2, 9, 10, 28), (4, 8, 9, 2), (11, 15, 12, 8), (10, 14, 15, 11), (9, 13, 14, 10), (8, 12, 13, 9), (6, 4, 2, 0), (19, 16, 22, 27), (17, 18, 26, 24), (19, 6, 0, 16), (21, 27, 22, 20), (20, 22, 24, 23), (23, 24, 26, 25), (25, 26, 27, 21), (21, 20, 23, 25), (18, 19, 27, 26), (16, 17, 24, 22), (17, 29, 31, 18), (0, 2, 28, 29), (29, 28, 30, 31), (18, 31, 6, 19), (31, 30, 4, 6)])
_uv = me_cube_002.uv_layers.new(name='UVMap')
_uv.uv.foreach_set('vector', [0.6134, 0.0, 0.625, 0.0, 0.625, 0.25, 0.6134, 0.25, 0.6134, 0.25, 0.625, 0.25, 0.625, 0.5, 0.6134, 0.5, 0.6134, 0.5, 0.625, 0.5, 0.625, 0.75, 0.6134, 0.75, 0.6134, 0.75, 0.625, 0.75, 0.625, 1.0, 0.6134, 1.0, 0.3921, 0.25, 0.4714, 0.25, 0.4714, 0.5, 0.3921, 0.5, 0.625, 0.5, 0.875, 0.5, 0.875, 0.75, 0.625, 0.75, 0.541, 0.75, 0.6019, 0.75, 0.6019, 1.0, 0.541, 1.0, 0.541, 0.5, 0.6019, 0.5, 0.6019, 0.75, 0.541, 0.75, 0.541, 0.25, 0.6019, 0.25, 0.6019, 0.5, 0.541, 0.5, 0.541, 0.0, 0.6019, 0.0, 0.6019, 0.25, 0.541, 0.25, 0.6019, 0.75, 0.6134, 0.75, 0.6134, 1.0, 0.6019, 1.0, 0.6019, 0.5, 0.6134, 0.5, 0.6134, 0.75, 0.6019, 0.75, 0.6019, 0.25, 0.6134, 0.25, 0.6134, 0.5, 0.6019, 0.5, 0.6019, 0.0, 0.6134, 0.0, 0.6134, 0.25, 0.6019, 0.25, 0.4714, 0.0, 0.541, 0.0, 0.541, 0.25, 0.4714, 0.25, 0.3921, 0.0, 0.3921, 0.25, 0.3921, 0.25, 0.3921, 0.0, 0.3921, 0.5, 0.3921, 0.75, 0.3921, 0.75, 0.3921, 0.5, 0.3921, 0.0, 0.4714, 0.0, 0.4714, 0.25, 0.3921, 0.25, 0.375, 0.0, 0.3921, 0.0, 0.3921, 0.25, 0.375, 0.25, 0.375, 0.25, 0.3921, 0.25, 0.3921, 0.5, 0.375, 0.5, 0.375, 0.5, 0.3921, 0.5, 0.3921, 0.75, 0.375, 0.75, 0.375, 0.75, 0.3921, 0.75, 0.3921, 1.0, 0.375, 1.0, 0.125, 0.75, 0.125, 0.5, 0.375, 0.5, 0.375, 0.75, 0.3921, 0.75, 0.3921, 1.0, 0.3921, 1.0, 0.3921, 0.75, 0.3921, 0.25, 0.3921, 0.5, 0.3921, 0.5, 0.3921, 0.25, 0.3921, 0.5, 0.4714, 0.5, 0.4714, 0.75, 0.3921, 0.75, 0.4714, 0.25, 0.541, 0.25, 0.541, 0.5, 0.4714, 0.5, 0.4714, 0.5, 0.541, 0.5, 0.541, 0.75, 0.4714, 0.75, 0.3921, 0.75, 0.4714, 0.75, 0.4714, 1.0, 0.3921, 1.0, 0.4714, 0.75, 0.541, 0.75, 0.541, 1.0, 0.4714, 1.0])
me_cube_002.update()
me_cube_004 = bpy.data.meshes.new('Cube.004')
me_cube_004.from_pydata([(-1.844, 1.844, -1.506), (1.844, 1.844, -1.506), (1.844, -1.844, -1.506), (-1.844, -1.844, -1.506), (-1.215, 1.215, -1.506), (1.215, 1.215, -1.506), (1.215, -1.215, -1.506), (-1.215, -1.215, -1.506), (1.239, -1.239, -0.6025), (1.239, 1.239, -0.6025), (-1.239, 1.239, -0.6025), (-1.239, -1.239, -0.6025), (-1.844, 1.844, -2.093), (1.844, 1.844, -2.093), (1.844, -1.844, -2.093), (-1.844, -1.844, -2.093), (-2.108, 2.108, -2.25), (-2.108, -2.108, -2.25), (-2.108, 2.108, -2.093), (2.108, 2.108, -2.25), (2.108, 2.108, -2.093), (2.108, -2.108, -2.25), (2.108, -2.108, -2.093), (-2.108, -2.108, -2.093), (-1.47, 1.166, -1.442), (-1.166, 1.47, -1.442), (-1.258, 1.258, -1.495), (1.166, 1.47, -1.442), (1.47, 1.166, -1.442), (1.258, 1.258, -1.495), (-1.166, -1.47, -1.442), (-1.47, -1.166, -1.442), (-1.258, -1.258, -1.495), (1.47, -1.166, -1.442), (1.166, -1.47, -1.442), (1.258, -1.258, -1.495), (-1.47, -1.166, 0.0), (-1.166, -1.47, 0.0), (-1.166, 1.47, 0.0), (-1.47, 1.166, 0.0), (1.47, 1.166, 0.0), (1.166, 1.47, 0.0), (1.166, -1.47, 0.0), (1.47, -1.166, 0.0), (1.47, -1.166, -0.5371), (1.166, -1.47, -0.5371), (1.259, -1.259, -0.5968), (1.166, -1.47, -0.6679), (1.47, -1.166, -0.6679), (1.259, -1.259, -0.6082), (1.166, 1.47, -0.5371), (1.47, 1.166, -0.5371), (1.259, 1.259, -0.5968), (1.47, 1.166, -0.6679), (1.166, 1.47, -0.6679), (1.259, 1.259, -0.6082), (-1.47, 1.166, -0.5371), (-1.166, 1.47, -0.5371), (-1.259, 1.259, -0.5968), (-1.166, 1.47, -0.6679), (-1.47, 1.166, -0.6679), (-1.259, 1.259, -0.6082), (-1.47, -1.166, -0.6679), (-1.166, -1.47, -0.6679), (-1.259, -1.259, -0.6082), (-1.166, -1.47, -0.5371), (-1.47, -1.166, -0.5371), (-1.259, -1.259, -0.5968)], [], [(1, 0, 4, 5), (3, 2, 6, 7), (0, 3, 7, 4), (2, 1, 5, 6), (15, 3, 0, 12), (12, 0, 1, 13), (13, 1, 2, 14), (14, 2, 3, 15), (34, 47, 63, 30), (6, 35, 34, 30, 32, 7), (31, 62, 60, 24), (5, 29, 28, 33, 35, 6), (4, 26, 25, 27, 29, 5), (57, 38, 41, 50), (51, 40, 43, 44), (66, 36, 39, 56), (11, 10, 61, 60, 62, 64), (10, 9, 55, 54, 59, 61), (67, 66, 56, 58, 10, 11), (46, 45, 65, 67, 11, 8), (58, 57, 50, 52, 9, 10), (8, 11, 64, 63, 47, 49), (9, 8, 49, 48, 53, 55), (52, 51, 44, 46, 8, 9), (25, 59, 54, 27), (45, 42, 37, 65), (28, 53, 48, 33), (13, 14, 22, 20), (15, 12, 18, 23), (14, 15, 23, 22), (12, 13, 20, 18), (16, 19, 21, 17), (21, 22, 23, 17), (19, 20, 22, 21), (16, 18, 20, 19), (17, 23, 18, 16), (24, 25, 26), (27, 28, 29), (30, 31, 32), (33, 34, 35), (44, 45, 46), (47, 48, 49), (50, 51, 52), (53, 54, 55), (56, 57, 58), (59, 60, 61), (62, 63, 64), (65, 66, 67), (62, 31, 30, 63), (50, 41, 40, 51), (42, 45, 44, 43), (33, 48, 47, 34), (36, 66, 65, 37), (27, 54, 53, 28), (56, 39, 38, 57), (24, 60, 59, 25), (7, 32, 31, 24, 26, 4)])
_uv = me_cube_004.uv_layers.new(name='UVMap')
_uv.uv.foreach_set('vector', [0.4163, 0.5, 0.4163, 0.25, 0.4163, 0.25, 0.4163, 0.5, 0.4163, 1.0, 0.4163, 0.75, 0.4163, 0.75, 0.4163, 1.0, 0.4163, 0.25, 0.4163, 0.0, 0.4163, 0.0, 0.4163, 0.25, 0.4163, 0.75, 0.4163, 0.5, 0.4163, 0.5, 0.4163, 0.75, 0.3837, 0.0, 0.4163, 0.0, 0.4163, 0.25, 0.3837, 0.25, 0.3837, 0.25, 0.4163, 0.25, 0.4163, 0.5, 0.3837, 0.5, 0.3837, 0.5, 0.4163, 0.5, 0.4163, 0.75, 0.3837, 0.75, 0.3837, 0.75, 0.4163, 0.75, 0.4163, 1.0, 0.3837, 1.0, 0.4199, 0.7758, 0.4629, 0.7758, 0.4629, 0.9742, 0.4199, 0.9742, 0.4163, 0.75, 0.4169, 0.75, 0.4199, 0.7758, 0.4199, 0.9742, 0.4169, 1.0, 0.4163, 1.0, 0.4199, 0.02582, 0.4629, 0.02582, 0.4629, 0.2242, 0.4199, 0.2242, 0.4163, 0.5, 0.4169, 0.5, 0.4199, 0.5258, 0.4199, 0.7242, 0.4169, 0.75, 0.4163, 0.75, 0.4163, 0.25, 0.4169, 0.25, 0.4199, 0.2758, 0.4199, 0.4742, 0.4169, 0.5, 0.4163, 0.5, 0.4702, 0.2758, 0.5, 0.2758, 0.5, 0.4742, 0.4702, 0.4742, 0.4702, 0.5258, 0.5, 0.5258, 0.5, 0.7242, 0.4702, 0.7242, 0.4702, 0.02582, 0.5, 0.02582, 0.5, 0.2242, 0.4702, 0.2242, 0.4665, 0.0, 0.4665, 0.25, 0.4662, 0.25, 0.4629, 0.2242, 0.4629, 0.02582, 0.4662, 0.0, 0.4665, 0.25, 0.4665, 0.5, 0.4662, 0.5, 0.4629, 0.4742, 0.4629, 0.2758, 0.4662, 0.25, 0.4668, 0.0, 0.4702, 0.02582, 0.4702, 0.2242, 0.4668, 0.25, 0.4665, 0.25, 0.4665, 0.0, 0.4668, 0.75, 0.4702, 0.7758, 0.4702, 0.9742, 0.4668, 1.0, 0.4665, 1.0, 0.4665, 0.75, 0.4668, 0.25, 0.4702, 0.2758, 0.4702, 0.4742, 0.4668, 0.5, 0.4665, 0.5, 0.4665, 0.25, 0.4665, 0.75, 0.4665, 1.0, 0.4662, 1.0, 0.4629, 0.9742, 0.4629, 0.7758, 0.4662, 0.75, 0.4665, 0.5, 0.4665, 0.75, 0.4662, 0.75, 0.4629, 0.7242, 0.4629, 0.5258, 0.4662, 0.5, 0.4668, 0.5, 0.4702, 0.5258, 0.4702, 0.7242, 0.4668, 0.75, 0.4665, 0.75, 0.4665, 0.5, 0.4199, 0.2758, 0.4629, 0.2758, 0.4629, 0.4742, 0.4199, 0.4742, 0.4702, 0.7758, 0.5, 0.7758, 0.5, 0.9742, 0.4702, 0.9742, 0.4199, 0.5258, 0.4629, 0.5258, 0.4629, 0.7242, 0.4199, 0.7242, 0.3837, 0.5, 0.3837, 0.75, 0.3837, 0.75, 0.3837, 0.5, 0.3837, 0.0, 0.3837, 0.25, 0.3837, 0.25, 0.3837, 0.0, 0.3837, 0.75, 0.3837, 1.0, 0.3837, 1.0, 0.3837, 0.75, 0.3837, 0.25, 0.3837, 0.5, 0.3837, 0.5, 0.3837, 0.25, 0.125, 0.5, 0.375, 0.5, 0.375, 0.75, 0.125, 0.75, 0.375, 0.75, 0.3837, 0.75, 0.3837, 1.0, 0.375, 1.0, 0.375, 0.5, 0.3837, 0.5, 0.3837, 0.75, 0.375, 0.75, 0.375, 0.25, 0.3837, 0.25, 0.3837, 0.5, 0.375, 0.5, 0.375, 0.0, 0.3837, 0.0, 0.3837, 0.25, 0.375, 0.25, 0.4199, 0.2242, 0.4199, 0.25, 0.4169, 0.25, 0.4199, 0.4742, 0.4199, 0.5, 0.4169, 0.5, 0.4178, 0.0, 0.4199, 0.02582, 0.4169, 0.0, 0.4199, 0.7242, 0.4199, 0.75, 0.4169, 0.75, 0.4702, 0.7242, 0.4702, 0.75, 0.4668, 0.75, 0.4629, 0.7758, 0.4629, 0.75, 0.4662, 0.75, 0.4702, 0.4742, 0.4702, 0.5, 0.4668, 0.5, 0.4629, 0.5258, 0.4629, 0.5, 0.4662, 0.5, 0.4702, 0.2242, 0.4702, 0.25, 0.4668, 0.25, 0.4629, 0.2758, 0.4629, 0.25, 0.4662, 0.25, 0.4629, 0.02582, 0.4652, 0.0, 0.4662, 0.0, 0.4679, 0.0, 0.4702, 0.02582, 0.4668, 0.0, 0.4629, 0.02582, 0.4199, 0.02582, 0.4199, 0.0, 0.4629, 0.0, 0.4702, 0.4742, 0.5, 0.4742, 0.5, 0.5258, 0.4702, 0.5258, 0.5, 0.7758, 0.4702, 0.7758, 0.4702, 0.7242, 0.5, 0.7242, 0.4199, 0.7242, 0.4629, 0.7242, 0.4629, 0.7758, 0.4199, 0.7758, 0.5, 0.02582, 0.4702, 0.02582, 0.4702, 0.0, 0.5, 0.0, 0.4199, 0.4742, 0.4629, 0.4742, 0.4629, 0.5258, 0.4199, 0.5258, 0.4702, 0.2242, 0.5, 0.2242, 0.5, 0.2758, 0.4702, 0.2758, 0.4199, 0.2242, 0.4629, 0.2242, 0.4629, 0.2758, 0.4199, 0.2758, 0.4163, 0.0, 0.4169, 0.0, 0.4199, 0.02582, 0.4199, 0.2242, 0.4169, 0.25, 0.4163, 0.25])
me_cube_004.update()
me_cube_005 = bpy.data.meshes.new('Cube.005')
me_cube_005.from_pydata([(-1.215, 1.215, -1.036), (1.215, 1.215, -1.036), (1.215, -1.215, -1.036), (-1.215, -1.215, -1.036), (1.239, -1.239, -0.6025), (1.239, 1.239, -0.6025), (-1.239, 1.239, -0.6025), (-1.239, -1.239, -0.6025), (-2.108, 2.108, -2.25), (-2.108, -2.108, -2.25), (-2.108, 2.108, -2.093), (2.108, 2.108, -2.25), (2.108, 2.108, -2.093), (2.108, -2.108, -2.25), (2.108, -2.108, -2.093), (-2.108, -2.108, -2.093), (-1.47, 1.149, -0.9717), (-1.149, 1.47, -0.9717), (-1.246, 1.246, -1.028), (1.149, 1.47, -0.9717), (1.47, 1.149, -0.9717), (1.246, 1.246, -1.028), (-1.149, -1.47, -0.9717), (-1.47, -1.149, -0.9717), (-1.246, -1.246, -1.028), (1.47, -1.149, -0.9717), (1.149, -1.47, -0.9717), (1.246, -1.246, -1.028), (-1.524, 1.844, -1.036), (-1.844, 1.524, -1.036), (-1.618, 1.618, -1.036), (1.844, 1.524, -1.036), (1.524, 1.844, -1.036), (1.618, 1.618, -1.036), (1.524, -1.844, -1.036), (1.844, -1.524, -1.036), (1.618, -1.618, -1.036), (-1.844, -1.524, -1.036), (-1.524, -1.844, -1.036), (-1.618, -1.618, -1.036), (-1.793, -1.472, 0.0), (-1.472, -1.793, 0.0), (-1.472, 1.793, 0.0), (-1.793, 1.472, 0.0), (1.793, 1.472, 0.0), (1.472, 1.793, 0.0), (1.472, -1.793, 0.0), (1.793, -1.472, 0.0), (1.793, -1.472, -0.4921), (1.472, -1.793, -0.4921), (1.569, -1.569, -0.5368), (1.149, -1.47, -0.6679), (1.47, -1.149, -0.6679), (1.247, -1.247, -0.6048), (1.472, 1.793, -0.4921), (1.793, 1.472, -0.4921), (1.569, 1.569, -0.5368), (1.47, 1.149, -0.6679), (1.149, 1.47, -0.6679), (1.247, 1.247, -0.6048), (-1.793, 1.472, -0.4921), (-1.472, 1.793, -0.4921), (-1.569, 1.569, -0.5368), (-1.149, 1.47, -0.6679), (-1.47, 1.149, -0.6679), (-1.247, 1.247, -0.6048), (-1.47, -1.149, -0.6679), (-1.149, -1.47, -0.6679), (-1.247, -1.247, -0.6048), (-1.472, -1.793, -0.4921), (-1.793, -1.472, -0.4921), (-1.569, -1.569, -0.5368), (-1.844, 1.524, -2.093), (-1.524, 1.844, -2.093), (-2.071, 2.071, -2.093), (1.524, 1.844, -2.093), (1.844, 1.524, -2.093), (2.071, 2.071, -2.093), (1.844, -1.524, -2.093), (1.524, -1.844, -2.093), (2.071, -2.071, -2.093), (-1.524, -1.844, -2.093), (-1.844, -1.524, -2.093), (-2.071, -2.071, -2.093)], [], [(36, 35, 31, 33, 1, 2), (79, 34, 38, 81), (73, 28, 32, 75), (76, 31, 35, 78), (33, 32, 28, 30, 0, 1), (82, 37, 29, 72), (39, 38, 34, 36, 2, 3), (49, 46, 41, 69), (26, 51, 67, 22), (2, 27, 26, 22, 24, 3), (23, 66, 64, 16), (1, 21, 20, 25, 27, 2), (0, 18, 17, 19, 21, 1), (61, 42, 45, 54), (55, 44, 47, 48), (70, 40, 43, 60), (7, 6, 65, 64, 66, 68), (74, 73, 75, 77, 12, 10), (6, 5, 59, 58, 63, 65), (71, 70, 60, 62, 6, 7), (50, 49, 69, 71, 7, 4), (62, 61, 54, 56, 5, 6), (4, 7, 68, 67, 51, 53), (5, 4, 53, 52, 57, 59), (56, 55, 48, 50, 4, 5), (17, 63, 58, 19), (30, 29, 37, 39, 3, 0), (20, 57, 52, 25), (80, 79, 81, 83, 15, 14), (77, 76, 78, 80, 14, 12), (83, 82, 72, 74, 10, 15), (8, 11, 13, 9), (13, 14, 15, 9), (11, 12, 14, 13), (8, 10, 12, 11), (9, 15, 10, 8), (16, 17, 18), (19, 20, 21), (22, 23, 24), (25, 26, 27), (28, 29, 30), (31, 32, 33), (34, 35, 36), (37, 38, 39), (48, 49, 50), (51, 52, 53), (54, 55, 56), (57, 58, 59), (60, 61, 62), (63, 64, 65), (66, 67, 68), (69, 70, 71), (72, 73, 74), (75, 76, 77), (78, 79, 80), (81, 82, 83), (66, 23, 22, 67), (81, 38, 37, 82), (54, 45, 44, 55), (46, 49, 48, 47), (25, 52, 51, 26), (40, 70, 69, 41), (19, 58, 57, 20), (60, 43, 42, 61), (16, 64, 63, 17), (28, 73, 72, 29), (31, 76, 75, 32), (34, 79, 78, 35), (3, 24, 23, 16, 18, 0)])
_uv = me_cube_005.uv_layers.new(name='UVMap')
_uv.uv.foreach_set('vector', [0.4163, 0.75, 0.4163, 0.7283, 0.4163, 0.5217, 0.4163, 0.5, 0.4163, 0.5, 0.4163, 0.75, 0.3837, 0.7717, 0.4163, 0.7717, 0.4163, 0.9783, 0.3837, 0.9783, 0.3837, 0.2717, 0.4163, 0.2717, 0.4163, 0.4783, 0.3837, 0.4783, 0.3837, 0.5217, 0.4163, 0.5217, 0.4163, 0.7283, 0.3837, 0.7283, 0.4163, 0.5, 0.4163, 0.4783, 0.4163, 0.2717, 0.4163, 0.25, 0.4163, 0.25, 0.4163, 0.5, 0.3837, 0.02173, 0.4163, 0.02173, 0.4163, 0.2283, 0.3837, 0.2283, 0.4163, 1.0, 0.4163, 0.9783, 0.4163, 0.7717, 0.4163, 0.75, 0.4163, 0.75, 0.4163, 1.0, 0.4702, 0.7724, 0.5, 0.7724, 0.5, 0.9776, 0.4702, 0.9776, 0.4199, 0.7773, 0.4629, 0.7773, 0.4629, 0.9727, 0.4199, 0.9727, 0.4163, 0.75, 0.4168, 0.75, 0.4199, 0.7773, 0.4199, 0.9727, 0.4168, 1.0, 0.4163, 1.0, 0.4199, 0.02728, 0.4629, 0.02728, 0.4629, 0.2227, 0.4199, 0.2227, 0.4163, 0.5, 0.4168, 0.5, 0.4199, 0.5273, 0.4199, 0.7227, 0.4168, 0.75, 0.4163, 0.75, 0.4163, 0.25, 0.4168, 0.25, 0.4199, 0.2773, 0.4199, 0.4727, 0.4168, 0.5, 0.4163, 0.5, 0.4702, 0.2724, 0.5, 0.2724, 0.5, 0.4776, 0.4702, 0.4776, 0.4702, 0.5224, 0.5, 0.5224, 0.5, 0.7276, 0.4702, 0.7276, 0.4702, 0.02236, 0.5, 0.02236, 0.5, 0.2276, 0.4702, 0.2276, 0.4665, 0.0, 0.4665, 0.25, 0.4664, 0.25, 0.4629, 0.2227, 0.4629, 0.02728, 0.4664, 0.0, 0.3837, 0.25, 0.3837, 0.2717, 0.3837, 0.4783, 0.3837, 0.5, 0.3837, 0.5, 0.3837, 0.25, 0.4665, 0.25, 0.4665, 0.5, 0.4664, 0.5, 0.4629, 0.4727, 0.4629, 0.2773, 0.4664, 0.25, 0.4687, 0.0, 0.4702, 0.02236, 0.4702, 0.2276, 0.4687, 0.25, 0.4665, 0.25, 0.4665, 0.0, 0.4687, 0.75, 0.4702, 0.7724, 0.4702, 0.9776, 0.4687, 1.0, 0.4665, 1.0, 0.4665, 0.75, 0.4687, 0.25, 0.4702, 0.2724, 0.4702, 0.4776, 0.4687, 0.5, 0.4665, 0.5, 0.4665, 0.25, 0.4665, 0.75, 0.4665, 1.0, 0.4664, 1.0, 0.4629, 0.9727, 0.4629, 0.7773, 0.4664, 0.75, 0.4665, 0.5, 0.4665, 0.75, 0.4664, 0.75, 0.4629, 0.7227, 0.4629, 0.5273, 0.4664, 0.5, 0.4687, 0.5, 0.4702, 0.5224, 0.4702, 0.7276, 0.4687, 0.75, 0.4665, 0.75, 0.4665, 0.5, 0.4199, 0.2773, 0.4629, 0.2773, 0.4629, 0.4727, 0.4199, 0.4727, 0.4163, 0.25, 0.4163, 0.2283, 0.4163, 0.02173, 0.4163, 0.0, 0.4163, 0.0, 0.4163, 0.25, 0.4199, 0.5273, 0.4629, 0.5273, 0.4629, 0.7227, 0.4199, 0.7227, 0.3837, 0.75, 0.3837, 0.7717, 0.3837, 0.9783, 0.3837, 1.0, 0.3837, 1.0, 0.3837, 0.75, 0.3837, 0.5, 0.3837, 0.5217, 0.3837, 0.7283, 0.3837, 0.75, 0.3837, 0.75, 0.3837, 0.5, 0.3837, 0.0, 0.3837, 0.02173, 0.3837, 0.2283, 0.3837, 0.25, 0.3837, 0.25, 0.3837, 0.0, 0.125, 0.5, 0.375, 0.5, 0.375, 0.75, 0.125, 0.75, 0.375, 0.75, 0.3837, 0.75, 0.3837, 1.0, 0.375, 1.0, 0.375, 0.5, 0.3837, 0.5, 0.3837, 0.75, 0.375, 0.75, 0.375, 0.25, 0.3837, 0.25, 0.3837, 0.5, 0.375, 0.5, 0.375, 0.0, 0.3837, 0.0, 0.3837, 0.25, 0.375, 0.25, 0.4199, 0.2227, 0.4199, 0.25, 0.4168, 0.25, 0.4199, 0.4727, 0.4199, 0.5, 0.4168, 0.5, 0.4177, 0.0, 0.4199, 0.02728, 0.4168, 0.0, 0.4199, 0.7227, 0.4199, 0.75, 0.4168, 0.75, 0.4163, 0.2717, 0.4163, 0.25, 0.4163, 0.25, 0.4163, 0.5217, 0.4163, 0.5, 0.4163, 0.5, 0.4163, 0.7717, 0.4163, 0.75, 0.4163, 0.75, 0.4163, 0.02173, 0.4163, 0.0, 0.4163, 0.0, 0.4702, 0.7276, 0.4702, 0.75, 0.4687, 0.75, 0.4629, 0.7773, 0.4629, 0.75, 0.4664, 0.75, 0.4702, 0.4776, 0.4702, 0.5, 0.4687, 0.5, 0.4629, 0.5273, 0.4629, 0.5, 0.4664, 0.5, 0.4702, 0.2276, 0.4702, 0.25, 0.4687, 0.25, 0.4629, 0.2773, 0.4629, 0.25, 0.4664, 0.25, 0.4629, 0.02728, 0.4653, 0.0, 0.4664, 0.0, 0.4691, 0.0, 0.4702, 0.02236, 0.4687, 0.0, 0.3837, 0.2283, 0.3837, 0.25, 0.3837, 0.25, 0.3837, 0.4783, 0.3837, 0.5, 0.3837, 0.5, 0.3837, 0.7283, 0.3837, 0.75, 0.3837, 0.75, 0.3837, 0.0, 0.3837, 0.02173, 0.3837, 0.0, 0.4629, 0.02728, 0.4199, 0.02728, 0.4199, 0.0, 0.4629, 0.0, 0.3837, 0.0, 0.4163, 0.0, 0.4163, 0.02173, 0.3837, 0.02173, 0.4702, 0.4776, 0.5, 0.4776, 0.5, 0.5224, 0.4702, 0.5224, 0.5, 0.7724, 0.4702, 0.7724, 0.4702, 0.7276, 0.5, 0.7276, 0.4199, 0.7227, 0.4629, 0.7227, 0.4629, 0.7773, 0.4199, 0.7773, 0.5, 0.02236, 0.4702, 0.02236, 0.4702, 0.0, 0.5, 0.0, 0.4199, 0.4727, 0.4629, 0.4727, 0.4629, 0.5273, 0.4199, 0.5273, 0.4702, 0.2276, 0.5, 0.2276, 0.5, 0.2724, 0.4702, 0.2724, 0.4199, 0.2227, 0.4629, 0.2227, 0.4629, 0.2773, 0.4199, 0.2773, 0.4163, 0.2717, 0.3837, 0.2717, 0.3837, 0.2283, 0.4163, 0.2283, 0.4163, 0.5217, 0.3837, 0.5217, 0.3837, 0.4783, 0.4163, 0.4783, 0.4163, 0.7717, 0.3837, 0.7717, 0.3837, 0.7283, 0.4163, 0.7283, 0.4163, 0.0, 0.4168, 0.0, 0.4199, 0.02728, 0.4199, 0.2227, 0.4168, 0.25, 0.4163, 0.25])
me_cube_005.update()

# ---- objects
ob_light = bpy.data.objects.new('Light', light_light)
ob_camera = bpy.data.objects.new('Camera', cam_camera)
ob_barrel = bpy.data.objects.new('Barrel', me_cylinder)
ob_crate = bpy.data.objects.new('Crate', me_cube_001)
ob_pillar_b = bpy.data.objects.new('Pillar B', me_cube_003)
ob_pillar_e = bpy.data.objects.new('Pillar E', me_cube)
ob_pillar_d = bpy.data.objects.new('Pillar D', me_cube_002)
ob_pillar_a = bpy.data.objects.new('Pillar A', me_cube_004)
ob_pillar_c = bpy.data.objects.new('Pillar C', me_cube_005)

# ---- transforms, parenting, visibility, modifiers, constraints
ob_light.location = (4.076, 1.005, 5.904)
ob_light.rotation_euler = (0.6503, 0.05522, 1.866)
ob_light.lock_rotations_4d = False
ob_light.empty_display_type = 'ARROWS'
ob_light.color = (0.0, 0.0, 0.0, 0.0)
ob_light.lineart.crease_threshold = 0.0
ob_camera.location = (7.359, -6.926, 4.958)
ob_camera.rotation_euler = (1.109, 0.0, 0.8149)
ob_camera.lock_rotations_4d = False
ob_camera.empty_display_type = 'ARROWS'
ob_camera.color = (0.0, 0.0, 0.0, 0.0)
ob_camera.display_type = 'WIRE'
ob_camera.lineart.crease_threshold = 0.0
ob_barrel.location = (0.0, 0.0, 0.6)
ob_crate.location = (0.0, 0.0, 0.6)
ob_pillar_b.location = (0.0, 0.0, 1.5)
ob_pillar_b.scale = (0.2333, 0.2333, 0.6667)
_m = ob_pillar_b.modifiers.new('Mirror', 'MIRROR')
_m.use_axis = (False, False, True)
_m.use_clip = True
ob_pillar_e.location = (0.0, 0.0, 1.5)
_m = ob_pillar_e.modifiers.new('Mirror', 'MIRROR')
_m.use_axis = (False, False, True)
_m.use_clip = True
ob_pillar_d.location = (0.0, 0.0, 1.5)
_m = ob_pillar_d.modifiers.new('Mirror', 'MIRROR')
_m.use_axis = (True, False, True)
_m.use_clip = True
ob_pillar_a.location = (-2.0, 0.0, 1.5)
ob_pillar_a.scale = (0.2333, 0.2333, 0.6667)
_m = ob_pillar_a.modifiers.new('Mirror', 'MIRROR')
_m.use_axis = (False, False, True)
_m.use_clip = True
ob_pillar_c.location = (2.0, 0.0, 1.5)
ob_pillar_c.scale = (0.2333, 0.2333, 0.6667)
_m = ob_pillar_c.modifiers.new('Mirror', 'MIRROR')
_m.use_axis = (False, False, True)
_m.use_clip = True

# ---- collection membership
col_collection.objects.link(ob_light)
col_collection.objects.link(ob_camera)
col_collection.objects.link(ob_barrel)
col_collection.objects.link(ob_crate)
col_collection.objects.link(ob_pillar_b)
col_collection.objects.link(ob_pillar_e)
col_collection.objects.link(ob_pillar_d)
col_collection.objects.link(ob_pillar_a)
col_collection.objects.link(ob_pillar_c)

# ---- scene / render settings (as saved in the file)
scene.camera = ob_camera
scene.frame_start = 1; scene.frame_end = 250; scene.frame_set(34)
scene.render.engine = 'BLENDER_EEVEE_NEXT'
scene.cycles.sampling_pattern = 'TABULATED_SOBOL'
scene.cycles.use_light_tree = False
scene.view_settings.view_transform = 'Filmic'
bpy.context.view_layer.update()
